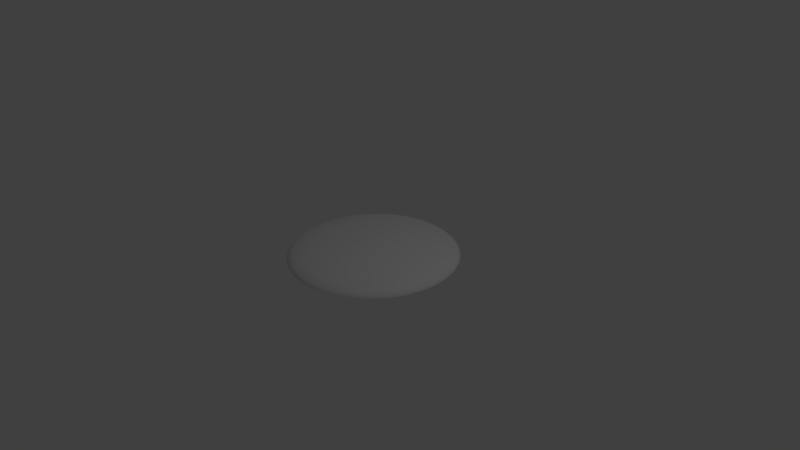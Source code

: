 # Source: sun_meshes4-surfaceOnly.blend  (saved by Blender 2.73.0; exported with 4.5.12 LTS)
import bpy
from mathutils import Matrix  # noqa: F401  (used for matrix-valued properties, if any)

bpy.ops.wm.read_factory_settings(use_empty=True)
scene = bpy.context.scene
scene.name = 'Scene'

# ---- collections
col_collection_1 = bpy.data.collections.new('Collection 1'); scene.collection.children.link(col_collection_1)

# ---- world
world_world = bpy.data.worlds.new('World'); scene.world = world_world
world_world.color = (0.05088, 0.05088, 0.05088)
world_world.use_sun_shadow = False
world_world.sun_shadow_jitter_overblur = 0.0
world_world.cycles.sampling_method = 'MANUAL'
world_world.cycles.sample_map_resolution = 256

# ---- cameras
cam_camera = bpy.data.cameras.new('Camera')
cam_camera.clip_end = 100.0
cam_camera.lens = 35.0
cam_camera.sensor_width = 32.0
cam_camera.sensor_height = 18.0
cam_camera.ortho_scale = 7.314
cam_camera.dof.focus_distance = 0.0
cam_camera.dof.aperture_fstop = 128.0

# ---- lights
light_lamp = bpy.data.lights.new('Lamp', 'POINT')
light_lamp.transmission_factor = 0.0
light_lamp.cutoff_distance = 30.0
light_lamp.energy = 100.0
light_lamp.shadow_buffer_clip_start = 1.001
light_lamp.shadow_soft_size = 0.1
light_lamp.shadow_maximum_resolution = 0.006
light_lamp.use_absolute_resolution = True
light_lamp.cycles.use_multiple_importance_sampling = False

# ---- meshes
me_sphere = bpy.data.meshes.new('Sphere')
me_sphere.from_pydata([(-0.1119, 1.331e-07, 0.2083), (-0.207, 1.056e-07, 0.2029), (-0.2951, 8.372e-08, 0.1977), (-0.3807, 7.174e-08, 0.1921), (-0.4638, 5.61e-08, 0.1859), (-0.544, 3.84e-08, 0.1788), (-0.6206, 2.215e-08, 0.1707), (-0.6932, 1.213e-08, 0.1617), (-0.7614, -5.008e-09, 0.1518), (-0.8247, -3.802e-08, 0.1408), (-0.8829, -4.146e-08, 0.1289), (-0.9359, -2.489e-08, 0.1158), (-0.9833, -5.299e-08, 0.1015), (-1.025, -8.776e-08, 0.08559), (-1.061, -1.096e-07, 0.06761), (-1.09, -1.51e-07, 0.04689), (-1.11, -2.065e-07, 0.02308), (-1.116, -2.412e-07, 0.003567), (-0.1097, 0.02182, 0.2083), (-0.203, 0.04038, 0.2029), (-0.2894, 0.05757, 0.1977), (-0.3734, 0.07427, 0.1921), (-0.4549, 0.09048, 0.1859), (-0.5335, 0.1061, 0.1788), (-0.6087, 0.1211, 0.1707), (-0.6799, 0.1352, 0.1617), (-0.7467, 0.1485, 0.1518), (-0.8089, 0.1609, 0.1408), (-0.866, 0.1723, 0.1289), (-0.9179, 0.1826, 0.1158), (-0.9644, 0.1918, 0.1015), (-1.006, 0.2, 0.08559), (-1.041, 0.207, 0.06761), (-1.069, 0.2127, 0.04689), (-1.088, 0.2165, 0.02308), (-1.094, 0.2177, 0.003567), (-0.1034, 0.04281, 0.2083), (-0.1912, 0.07921, 0.2029), (-0.2726, 0.1129, 0.1977), (-0.3517, 0.1457, 0.1921), (-0.4285, 0.1775, 0.1859), (-0.5026, 0.2082, 0.1788), (-0.5733, 0.2375, 0.1707), (-0.6404, 0.2653, 0.1617), (-0.7034, 0.2914, 0.1518), (-0.7619, 0.3156, 0.1408), (-0.8157, 0.3379, 0.1289), (-0.8646, 0.3581, 0.1158), (-0.9085, 0.3763, 0.1015), (-0.9472, 0.3923, 0.08559), (-0.9804, 0.4061, 0.06761), (-1.007, 0.4172, 0.04689), (-1.025, 0.4247, 0.02308), (-1.031, 0.427, 0.003567), (-0.09301, 0.06215, 0.2083), (-0.1721, 0.115, 0.2029), (-0.2454, 0.1639, 0.1977), (-0.3165, 0.2115, 0.1921), (-0.3856, 0.2577, 0.1859), (-0.4523, 0.3022, 0.1788), (-0.516, 0.3448, 0.1707), (-0.5764, 0.3851, 0.1617), (-0.6331, 0.423, 0.1518), (-0.6857, 0.4582, 0.1408), (-0.7341, 0.4905, 0.1289), (-0.7781, 0.5199, 0.1158), (-0.8176, 0.5463, 0.1015), (-0.8525, 0.5696, 0.08559), (-0.8824, 0.5896, 0.06761), (-0.9065, 0.6057, 0.04689), (-0.9228, 0.6166, 0.02308), (-0.9278, 0.62, 0.003567), (-0.0791, 0.0791, 0.2083), (-0.1464, 0.1464, 0.2029), (-0.2087, 0.2087, 0.1977), (-0.2692, 0.2692, 0.1921), (-0.328, 0.328, 0.1859), (-0.3846, 0.3846, 0.1788), (-0.4388, 0.4388, 0.1707), (-0.4902, 0.4902, 0.1617), (-0.5384, 0.5384, 0.1518), (-0.5832, 0.5832, 0.1408), (-0.6243, 0.6243, 0.1289), (-0.6618, 0.6618, 0.1158), (-0.6953, 0.6953, 0.1015), (-0.725, 0.725, 0.08559), (-0.7504, 0.7504, 0.06761), (-0.7709, 0.7709, 0.04689), (-0.7848, 0.7848, 0.02308), (-0.7891, 0.7891, 0.003567), (-0.06215, 0.09301, 0.2083), (-0.115, 0.1721, 0.2029), (-0.1639, 0.2454, 0.1977), (-0.2115, 0.3165, 0.1921), (-0.2577, 0.3856, 0.1859), (-0.3022, 0.4523, 0.1788), (-0.3448, 0.516, 0.1707), (-0.3851, 0.5764, 0.1617), (-0.423, 0.6331, 0.1518), (-0.4582, 0.6857, 0.1408), (-0.4905, 0.7341, 0.1289), (-0.5199, 0.7781, 0.1158), (-0.5463, 0.8176, 0.1015), (-0.5696, 0.8525, 0.08559), (-0.5896, 0.8824, 0.06761), (-0.6057, 0.9065, 0.04689), (-0.6166, 0.9228, 0.02308), (-0.62, 0.9278, 0.003567), (-0.04281, 0.1034, 0.2083), (-0.07921, 0.1912, 0.2029), (-0.1129, 0.2726, 0.1977), (-0.1457, 0.3517, 0.1921), (-0.1775, 0.4285, 0.1859), (-0.2082, 0.5026, 0.1788), (-0.2375, 0.5733, 0.1707), (-0.2653, 0.6404, 0.1617), (-0.2914, 0.7034, 0.1518), (-0.3156, 0.7619, 0.1408), (-0.3379, 0.8157, 0.1289), (-0.3581, 0.8646, 0.1158), (-0.3763, 0.9085, 0.1015), (-0.3923, 0.9472, 0.08559), (-0.4061, 0.9804, 0.06761), (-0.4172, 1.007, 0.04689), (-0.4247, 1.025, 0.02308), (-0.427, 1.031, 0.003567), (-0.02182, 0.1097, 0.2083), (-0.04038, 0.203, 0.2029), (-0.05757, 0.2894, 0.1977), (-0.07427, 0.3734, 0.1921), (-0.09049, 0.4549, 0.1859), (-0.1061, 0.5335, 0.1788), (-0.1211, 0.6087, 0.1707), (-0.1352, 0.6799, 0.1617), (-0.1485, 0.7467, 0.1518), (-0.1609, 0.8089, 0.1408), (-0.1723, 0.866, 0.1289), (-0.1826, 0.9179, 0.1158), (-0.1918, 0.9644, 0.1015), (-0.2, 1.006, 0.08559), (-0.207, 1.041, 0.06761), (-0.2127, 1.069, 0.04689), (-0.2165, 1.088, 0.02308), (-0.2177, 1.094, 0.003567), (-3.966e-07, 0.1119, 0.2083), (-4.025e-07, 0.207, 0.2029), (-4.25e-07, 0.2951, 0.1977), (-4.247e-07, 0.3807, 0.1921), (-3.661e-07, 0.4638, 0.1859), (-3.976e-07, 0.544, 0.1788), (-3.424e-07, 0.6206, 0.1707), (-3.675e-07, 0.6932, 0.1617), (-3.177e-07, 0.7614, 0.1518), (-3.014e-07, 0.8247, 0.1408), (-2.702e-07, 0.8829, 0.1289), (-3.075e-07, 0.9359, 0.1158), (-2.54e-07, 0.9833, 0.1015), (-3.047e-07, 1.025, 0.08559), (-2.128e-07, 1.061, 0.06761), (-2.492e-07, 1.09, 0.04689), (-1.953e-07, 1.11, 0.02308), (-2.953e-07, 1.116, 0.003567), (0.02182, 0.1097, 0.2083), (0.04038, 0.203, 0.2029), (0.05757, 0.2894, 0.1977), (0.07427, 0.3734, 0.1921), (0.09048, 0.4549, 0.1859), (0.1061, 0.5335, 0.1788), (0.1211, 0.6087, 0.1707), (0.1352, 0.6799, 0.1617), (0.1485, 0.7467, 0.1518), (0.1609, 0.8089, 0.1408), (0.1723, 0.866, 0.1289), (0.1826, 0.9179, 0.1158), (0.1918, 0.9644, 0.1015), (0.2, 1.006, 0.08559), (0.207, 1.041, 0.06761), (0.2127, 1.069, 0.04689), (0.2165, 1.088, 0.02308), (0.2177, 1.094, 0.003567), (0.04281, 0.1034, 0.2083), (0.07921, 0.1912, 0.2029), (0.1129, 0.2726, 0.1977), (0.1457, 0.3517, 0.1921), (0.1775, 0.4285, 0.1859), (0.2082, 0.5026, 0.1788), (0.2375, 0.5733, 0.1707), (0.2653, 0.6404, 0.1617), (0.2914, 0.7034, 0.1518), (0.3156, 0.7619, 0.1408), (0.3379, 0.8157, 0.1289), (0.3581, 0.8646, 0.1158), (0.3763, 0.9085, 0.1015), (0.3923, 0.9472, 0.08559), (0.4061, 0.9804, 0.06761), (0.4172, 1.007, 0.04689), (0.4247, 1.025, 0.02308), (0.427, 1.031, 0.003567), (0.06215, 0.09301, 0.2083), (0.115, 0.1721, 0.2029), (0.1639, 0.2454, 0.1977), (0.2115, 0.3165, 0.1921), (0.2577, 0.3856, 0.1859), (0.3022, 0.4523, 0.1788), (0.3448, 0.516, 0.1707), (0.3851, 0.5764, 0.1617), (0.423, 0.6331, 0.1518), (0.4582, 0.6857, 0.1408), (0.4905, 0.7341, 0.1289), (0.5199, 0.7781, 0.1158), (0.5463, 0.8176, 0.1015), (0.5696, 0.8525, 0.08559), (0.5896, 0.8824, 0.06761), (0.6057, 0.9065, 0.04689), (0.6166, 0.9228, 0.02308), (0.62, 0.9278, 0.003567), (-7.805e-07, -2.692e-07, 0.212), (0.0791, 0.0791, 0.2083), (0.1464, 0.1464, 0.2029), (0.2087, 0.2087, 0.1977), (0.2692, 0.2692, 0.1921), (0.328, 0.328, 0.1859), (0.3846, 0.3846, 0.1788), (0.4388, 0.4388, 0.1707), (0.4902, 0.4902, 0.1617), (0.5384, 0.5384, 0.1518), (0.5832, 0.5832, 0.1408), (0.6243, 0.6243, 0.1289), (0.6618, 0.6618, 0.1158), (0.6953, 0.6953, 0.1015), (0.725, 0.725, 0.08559), (0.7504, 0.7504, 0.06761), (0.7709, 0.7709, 0.04689), (0.7848, 0.7848, 0.02308), (0.7891, 0.7891, 0.003567), (0.09301, 0.06215, 0.2083), (0.1721, 0.115, 0.2029), (0.2454, 0.1639, 0.1977), (0.3165, 0.2115, 0.1921), (0.3856, 0.2577, 0.1859), (0.4523, 0.3022, 0.1788), (0.516, 0.3448, 0.1707), (0.5764, 0.3851, 0.1617), (0.6331, 0.423, 0.1518), (0.6857, 0.4582, 0.1408), (0.7341, 0.4905, 0.1289), (0.7781, 0.5199, 0.1158), (0.8176, 0.5463, 0.1015), (0.8525, 0.5696, 0.08559), (0.8824, 0.5896, 0.06761), (0.9065, 0.6057, 0.04689), (0.9228, 0.6166, 0.02308), (0.9278, 0.62, 0.003567), (0.1034, 0.04281, 0.2083), (0.1912, 0.07921, 0.2029), (0.2726, 0.1129, 0.1977), (0.3517, 0.1457, 0.1921), (0.4285, 0.1775, 0.1859), (0.5026, 0.2082, 0.1788), (0.5733, 0.2375, 0.1707), (0.6404, 0.2653, 0.1617), (0.7034, 0.2914, 0.1518), (0.7619, 0.3156, 0.1408), (0.8157, 0.3379, 0.1289), (0.8646, 0.3581, 0.1158), (0.9085, 0.3763, 0.1015), (0.9472, 0.3923, 0.08559), (0.9804, 0.4061, 0.06761), (1.007, 0.4172, 0.04689), (1.025, 0.4247, 0.02308), (1.031, 0.427, 0.003567), (0.1097, 0.02182, 0.2083), (0.203, 0.04038, 0.2029), (0.2894, 0.05757, 0.1977), (0.3734, 0.07427, 0.1921), (0.4549, 0.09048, 0.1859), (0.5335, 0.1061, 0.1788), (0.6087, 0.1211, 0.1707), (0.6799, 0.1352, 0.1617), (0.7467, 0.1485, 0.1518), (0.8089, 0.1609, 0.1408), (0.866, 0.1723, 0.1289), (0.9179, 0.1826, 0.1158), (0.9644, 0.1918, 0.1015), (1.006, 0.2, 0.08559), (1.041, 0.207, 0.06761), (1.069, 0.2127, 0.04689), (1.088, 0.2165, 0.02308), (1.094, 0.2177, 0.003567), (0.1119, 8.321e-08, 0.2083), (0.207, 8.845e-08, 0.2029), (0.2951, 1.078e-07, 0.1977), (0.3807, 1.001e-07, 0.1921), (0.4638, -2.759e-08, 0.1859), (0.544, -2.747e-08, 0.1788), (0.6206, -7.686e-08, 0.1707), (0.6932, -2.434e-08, 0.1617), (0.7614, -3.941e-08, 0.1518), (0.8247, -7.043e-08, 0.1408), (0.8829, -2.261e-07, 0.1289), (0.9359, -1.118e-07, 0.1158), (0.9833, -1.232e-07, 0.1015), (1.025, -1.13e-07, 0.08559), (1.061, -2.27e-07, 0.06761), (1.09, -3.558e-07, 0.04689), (1.11, -2.11e-07, 0.02308), (1.116, -1.442e-07, 0.003567), (0.1097, -0.02182, 0.2083), (0.203, -0.04038, 0.2029), (0.2894, -0.05757, 0.1977), (0.3734, -0.07427, 0.1921), (0.4549, -0.09048, 0.1859), (0.5335, -0.1061, 0.1788), (0.6087, -0.1211, 0.1707), (0.6799, -0.1352, 0.1617), (0.7467, -0.1485, 0.1518), (0.8089, -0.1609, 0.1408), (0.866, -0.1723, 0.1289), (0.9179, -0.1826, 0.1158), (0.9644, -0.1918, 0.1015), (1.006, -0.2, 0.08559), (1.041, -0.207, 0.06761), (1.069, -0.2127, 0.04689), (1.088, -0.2165, 0.02308), (1.094, -0.2177, 0.003567), (0.1033, -0.04281, 0.2083), (0.1912, -0.07921, 0.2029), (0.2726, -0.1129, 0.1977), (0.3517, -0.1457, 0.1921), (0.4285, -0.1775, 0.1859), (0.5026, -0.2082, 0.1788), (0.5733, -0.2375, 0.1707), (0.6404, -0.2653, 0.1617), (0.7034, -0.2914, 0.1518), (0.7619, -0.3156, 0.1408), (0.8157, -0.3379, 0.1289), (0.8646, -0.3581, 0.1158), (0.9085, -0.3763, 0.1015), (0.9472, -0.3923, 0.08559), (0.9804, -0.4061, 0.06761), (1.007, -0.4172, 0.04689), (1.025, -0.4247, 0.02308), (1.031, -0.427, 0.003566), (0.09301, -0.06215, 0.2083), (0.1721, -0.115, 0.2029), (0.2454, -0.1639, 0.1977), (0.3165, -0.2115, 0.1921), (0.3856, -0.2577, 0.1859), (0.4523, -0.3022, 0.1788), (0.516, -0.3448, 0.1707), (0.5764, -0.3851, 0.1617), (0.6331, -0.423, 0.1518), (0.6857, -0.4582, 0.1408), (0.7341, -0.4905, 0.1289), (0.7781, -0.5199, 0.1158), (0.8176, -0.5463, 0.1015), (0.8525, -0.5696, 0.08559), (0.8824, -0.5896, 0.06761), (0.9065, -0.6057, 0.04689), (0.9228, -0.6166, 0.02308), (0.9278, -0.62, 0.003566), (0.0791, -0.0791, 0.2083), (0.1464, -0.1464, 0.2029), (0.2087, -0.2087, 0.1977), (0.2692, -0.2692, 0.1921), (0.328, -0.328, 0.1859), (0.3846, -0.3846, 0.1788), (0.4388, -0.4388, 0.1707), (0.4902, -0.4902, 0.1617), (0.5384, -0.5384, 0.1518), (0.5832, -0.5832, 0.1408), (0.6243, -0.6243, 0.1289), (0.6618, -0.6618, 0.1158), (0.6953, -0.6953, 0.1015), (0.725, -0.725, 0.08559), (0.7504, -0.7504, 0.06761), (0.7709, -0.7709, 0.04689), (0.7848, -0.7848, 0.02308), (0.7891, -0.7891, 0.003566), (0.06215, -0.09301, 0.2083), (0.115, -0.1721, 0.2029), (0.1639, -0.2454, 0.1977), (0.2115, -0.3165, 0.1921), (0.2577, -0.3856, 0.1859), (0.3022, -0.4523, 0.1788), (0.3448, -0.516, 0.1707), (0.3851, -0.5764, 0.1617), (0.423, -0.6331, 0.1518), (0.4582, -0.6857, 0.1408), (0.4905, -0.7341, 0.1289), (0.5199, -0.7781, 0.1158), (0.5463, -0.8176, 0.1015), (0.5696, -0.8525, 0.08559), (0.5896, -0.8824, 0.06761), (0.6057, -0.9065, 0.04689), (0.6166, -0.9228, 0.02308), (0.62, -0.9278, 0.003566), (0.04281, -0.1034, 0.2083), (0.07921, -0.1912, 0.2029), (0.1129, -0.2726, 0.1977), (0.1457, -0.3517, 0.1921), (0.1775, -0.4285, 0.1859), (0.2082, -0.5026, 0.1788), (0.2375, -0.5733, 0.1707), (0.2653, -0.6404, 0.1617), (0.2914, -0.7034, 0.1518), (0.3156, -0.7619, 0.1408), (0.3379, -0.8157, 0.1289), (0.3581, -0.8646, 0.1158), (0.3763, -0.9085, 0.1015), (0.3923, -0.9472, 0.08559), (0.4061, -0.9804, 0.06761), (0.4172, -1.007, 0.04689), (0.4247, -1.025, 0.02308), (0.427, -1.031, 0.003566), (0.02182, -0.1097, 0.2083), (0.04038, -0.203, 0.2029), (0.05757, -0.2894, 0.1977), (0.07427, -0.3734, 0.1921), (0.09048, -0.4549, 0.1859), (0.1061, -0.5335, 0.1788), (0.1211, -0.6087, 0.1707), (0.1352, -0.6799, 0.1617), (0.1485, -0.7467, 0.1518), (0.1609, -0.8089, 0.1408), (0.1723, -0.866, 0.1289), (0.1826, -0.9179, 0.1158), (0.1918, -0.9644, 0.1015), (0.2, -1.006, 0.08559), (0.207, -1.041, 0.06761), (0.2127, -1.069, 0.04689), (0.2165, -1.088, 0.02308), (0.2177, -1.094, 0.003566), (-4.21e-07, -0.1119, 0.2083), (-4.112e-07, -0.207, 0.2029), (-4.024e-07, -0.2951, 0.1977), (-4.568e-07, -0.3807, 0.1921), (-5.6e-07, -0.4638, 0.1859), (-5.112e-07, -0.544, 0.1788), (-5.947e-07, -0.6206, 0.1707), (-5.479e-07, -0.6932, 0.1617), (-5.561e-07, -0.7614, 0.1518), (-5.409e-07, -0.8247, 0.1408), (-6.396e-07, -0.8829, 0.1289), (-5.187e-07, -0.9359, 0.1158), (-5.879e-07, -0.9833, 0.1015), (-6.056e-07, -1.025, 0.08559), (-6.005e-07, -1.061, 0.06761), (-7.337e-07, -1.09, 0.04689), (-6.41e-07, -1.11, 0.02308), (-5.652e-07, -1.116, 0.003566), (-0.02182, -0.1097, 0.2083), (-0.04038, -0.203, 0.2029), (-0.05757, -0.2894, 0.1977), (-0.07427, -0.3734, 0.1921), (-0.09049, -0.4549, 0.1859), (-0.1061, -0.5335, 0.1788), (-0.1211, -0.6087, 0.1707), (-0.1352, -0.6799, 0.1617), (-0.1485, -0.7467, 0.1518), (-0.1609, -0.8089, 0.1408), (-0.1723, -0.866, 0.1289), (-0.1826, -0.9179, 0.1158), (-0.1918, -0.9644, 0.1015), (-0.2, -1.006, 0.08559), (-0.207, -1.041, 0.06761), (-0.2127, -1.069, 0.04689), (-0.2165, -1.088, 0.02308), (-0.2177, -1.094, 0.003566), (-0.04281, -0.1034, 0.2083), (-0.07921, -0.1912, 0.2029), (-0.1129, -0.2726, 0.1977), (-0.1457, -0.3517, 0.1921), (-0.1775, -0.4285, 0.1859), (-0.2082, -0.5026, 0.1788), (-0.2375, -0.5733, 0.1707), (-0.2653, -0.6404, 0.1617), (-0.2914, -0.7034, 0.1518), (-0.3156, -0.7619, 0.1408), (-0.3379, -0.8157, 0.1289), (-0.3581, -0.8646, 0.1158), (-0.3763, -0.9085, 0.1015), (-0.3923, -0.9472, 0.08559), (-0.4061, -0.9804, 0.06761), (-0.4172, -1.007, 0.04689), (-0.4247, -1.025, 0.02308), (-0.427, -1.031, 0.003566), (-0.06215, -0.09301, 0.2083), (-0.115, -0.1721, 0.2029), (-0.1639, -0.2454, 0.1977), (-0.2115, -0.3165, 0.1921), (-0.2577, -0.3856, 0.1859), (-0.3022, -0.4523, 0.1788), (-0.3448, -0.516, 0.1707), (-0.3851, -0.5764, 0.1617), (-0.423, -0.6331, 0.1518), (-0.4582, -0.6857, 0.1408), (-0.4905, -0.7341, 0.1289), (-0.5199, -0.7781, 0.1158), (-0.5463, -0.8176, 0.1015), (-0.5696, -0.8525, 0.08559), (-0.5896, -0.8824, 0.06761), (-0.6057, -0.9065, 0.04689), (-0.6166, -0.9228, 0.02308), (-0.62, -0.9278, 0.003566), (-0.0791, -0.0791, 0.2083), (-0.1464, -0.1464, 0.2029), (-0.2087, -0.2087, 0.1977), (-0.2692, -0.2692, 0.1921), (-0.328, -0.328, 0.1859), (-0.3846, -0.3846, 0.1788), (-0.4388, -0.4388, 0.1707), (-0.4902, -0.4902, 0.1617), (-0.5384, -0.5384, 0.1518), (-0.5832, -0.5832, 0.1408), (-0.6243, -0.6243, 0.1289), (-0.6618, -0.6618, 0.1158), (-0.6953, -0.6953, 0.1015), (-0.725, -0.725, 0.08559), (-0.7504, -0.7504, 0.06761), (-0.7709, -0.7709, 0.04689), (-0.7848, -0.7848, 0.02308), (-0.7891, -0.7891, 0.003566), (-0.09301, -0.06215, 0.2083), (-0.1721, -0.115, 0.2029), (-0.2454, -0.1639, 0.1977), (-0.3165, -0.2115, 0.1921), (-0.3856, -0.2577, 0.1859), (-0.4523, -0.3022, 0.1788), (-0.516, -0.3448, 0.1707), (-0.5764, -0.3851, 0.1617), (-0.6331, -0.423, 0.1518), (-0.6857, -0.4582, 0.1408), (-0.7341, -0.4905, 0.1289), (-0.7781, -0.5199, 0.1158), (-0.8176, -0.5463, 0.1015), (-0.8525, -0.5696, 0.08559), (-0.8824, -0.5896, 0.06761), (-0.9065, -0.6057, 0.04689), (-0.9228, -0.6166, 0.02308), (-0.9278, -0.62, 0.003566), (-0.1034, -0.04281, 0.2083), (-0.1912, -0.07921, 0.2029), (-0.2726, -0.1129, 0.1977), (-0.3517, -0.1457, 0.1921), (-0.4285, -0.1775, 0.1859), (-0.5026, -0.2082, 0.1788), (-0.5733, -0.2375, 0.1707), (-0.6404, -0.2653, 0.1617), (-0.7034, -0.2914, 0.1518), (-0.7619, -0.3156, 0.1408), (-0.8157, -0.3379, 0.1289), (-0.8646, -0.3581, 0.1158), (-0.9085, -0.3763, 0.1015), (-0.9472, -0.3923, 0.08559), (-0.9804, -0.4061, 0.06761), (-1.007, -0.4172, 0.04689), (-1.025, -0.4247, 0.02308), (-1.031, -0.427, 0.003566), (-0.1097, -0.02182, 0.2083), (-0.203, -0.04038, 0.2029), (-0.2894, -0.05757, 0.1977), (-0.3734, -0.07427, 0.1921), (-0.4549, -0.09048, 0.1859), (-0.5335, -0.1061, 0.1788), (-0.6087, -0.1211, 0.1707), (-0.6799, -0.1352, 0.1617), (-0.7467, -0.1485, 0.1518), (-0.8089, -0.1609, 0.1408), (-0.866, -0.1723, 0.1289), (-0.9179, -0.1826, 0.1158), (-0.9644, -0.1918, 0.1015), (-1.006, -0.2, 0.08559), (-1.041, -0.207, 0.06761), (-1.069, -0.2127, 0.04689), (-1.088, -0.2165, 0.02308), (-1.094, -0.2177, 0.003566)], [], [(14, 13, 31, 32), (4, 3, 21, 22), (11, 10, 28, 29), (1, 0, 18, 19), (8, 7, 25, 26), (15, 14, 32, 33), (5, 4, 22, 23), (12, 11, 29, 30), (2, 1, 19, 20), (9, 8, 26, 27), (16, 15, 33, 34), (6, 5, 23, 24), (13, 12, 30, 31), (3, 2, 20, 21), (10, 9, 27, 28), (17, 16, 34, 35), (7, 6, 24, 25), (30, 29, 47, 48), (20, 19, 37, 38), (27, 26, 44, 45), (34, 33, 51, 52), (24, 23, 41, 42), (31, 30, 48, 49), (21, 20, 38, 39), (28, 27, 45, 46), (35, 34, 52, 53), (25, 24, 42, 43), (32, 31, 49, 50), (22, 21, 39, 40), (29, 28, 46, 47), (19, 18, 36, 37), (26, 25, 43, 44), (33, 32, 50, 51), (23, 22, 40, 41), (43, 42, 60, 61), (50, 49, 67, 68), (40, 39, 57, 58), (47, 46, 64, 65), (37, 36, 54, 55), (44, 43, 61, 62), (51, 50, 68, 69), (41, 40, 58, 59), (48, 47, 65, 66), (38, 37, 55, 56), (45, 44, 62, 63), (52, 51, 69, 70), (42, 41, 59, 60), (49, 48, 66, 67), (39, 38, 56, 57), (46, 45, 63, 64), (53, 52, 70, 71), (56, 55, 73, 74), (63, 62, 80, 81), (70, 69, 87, 88), (60, 59, 77, 78), (67, 66, 84, 85), (57, 56, 74, 75), (64, 63, 81, 82), (71, 70, 88, 89), (61, 60, 78, 79), (68, 67, 85, 86), (58, 57, 75, 76), (65, 64, 82, 83), (55, 54, 72, 73), (62, 61, 79, 80), (69, 68, 86, 87), (59, 58, 76, 77), (66, 65, 83, 84), (86, 85, 103, 104), (76, 75, 93, 94), (83, 82, 100, 101), (73, 72, 90, 91), (80, 79, 97, 98), (87, 86, 104, 105), (77, 76, 94, 95), (84, 83, 101, 102), (74, 73, 91, 92), (81, 80, 98, 99), (88, 87, 105, 106), (78, 77, 95, 96), (85, 84, 102, 103), (75, 74, 92, 93), (82, 81, 99, 100), (89, 88, 106, 107), (79, 78, 96, 97), (99, 98, 116, 117), (106, 105, 123, 124), (96, 95, 113, 114), (103, 102, 120, 121), (93, 92, 110, 111), (100, 99, 117, 118), (107, 106, 124, 125), (97, 96, 114, 115), (104, 103, 121, 122), (94, 93, 111, 112), (101, 100, 118, 119), (91, 90, 108, 109), (98, 97, 115, 116), (105, 104, 122, 123), (95, 94, 112, 113), (102, 101, 119, 120), (92, 91, 109, 110), (112, 111, 129, 130), (119, 118, 136, 137), (109, 108, 126, 127), (116, 115, 133, 134), (123, 122, 140, 141), (113, 112, 130, 131), (120, 119, 137, 138), (110, 109, 127, 128), (117, 116, 134, 135), (124, 123, 141, 142), (114, 113, 131, 132), (121, 120, 138, 139), (111, 110, 128, 129), (118, 117, 135, 136), (125, 124, 142, 143), (115, 114, 132, 133), (122, 121, 139, 140), (142, 141, 159, 160), (132, 131, 149, 150), (139, 138, 156, 157), (129, 128, 146, 147), (136, 135, 153, 154), (143, 142, 160, 161), (133, 132, 150, 151), (140, 139, 157, 158), (130, 129, 147, 148), (137, 136, 154, 155), (127, 126, 144, 145), (134, 133, 151, 152), (141, 140, 158, 159), (131, 130, 148, 149), (138, 137, 155, 156), (128, 127, 145, 146), (135, 134, 152, 153), (155, 154, 172, 173), (145, 144, 162, 163), (152, 151, 169, 170), (159, 158, 176, 177), (149, 148, 166, 167), (156, 155, 173, 174), (146, 145, 163, 164), (153, 152, 170, 171), (160, 159, 177, 178), (150, 149, 167, 168), (157, 156, 174, 175), (147, 146, 164, 165), (154, 153, 171, 172), (161, 160, 178, 179), (151, 150, 168, 169), (158, 157, 175, 176), (148, 147, 165, 166), (168, 167, 185, 186), (175, 174, 192, 193), (165, 164, 182, 183), (172, 171, 189, 190), (179, 178, 196, 197), (169, 168, 186, 187), (176, 175, 193, 194), (166, 165, 183, 184), (173, 172, 190, 191), (163, 162, 180, 181), (170, 169, 187, 188), (177, 176, 194, 195), (167, 166, 184, 185), (174, 173, 191, 192), (164, 163, 181, 182), (171, 170, 188, 189), (178, 177, 195, 196), (181, 180, 198, 199), (188, 187, 205, 206), (195, 194, 212, 213), (185, 184, 202, 203), (192, 191, 209, 210), (182, 181, 199, 200), (189, 188, 206, 207), (196, 195, 213, 214), (186, 185, 203, 204), (193, 192, 210, 211), (183, 182, 200, 201), (190, 189, 207, 208), (197, 196, 214, 215), (187, 186, 204, 205), (194, 193, 211, 212), (184, 183, 201, 202), (191, 190, 208, 209), (211, 210, 229, 230), (201, 200, 219, 220), (208, 207, 226, 227), (215, 214, 233, 234), (205, 204, 223, 224), (212, 211, 230, 231), (202, 201, 220, 221), (209, 208, 227, 228), (199, 198, 217, 218), (206, 205, 224, 225), (213, 212, 231, 232), (203, 202, 221, 222), (210, 209, 228, 229), (200, 199, 218, 219), (207, 206, 225, 226), (214, 213, 232, 233), (204, 203, 222, 223), (225, 224, 242, 243), (232, 231, 249, 250), (222, 221, 239, 240), (229, 228, 246, 247), (219, 218, 236, 237), (226, 225, 243, 244), (233, 232, 250, 251), (223, 222, 240, 241), (230, 229, 247, 248), (220, 219, 237, 238), (227, 226, 244, 245), (234, 233, 251, 252), (224, 223, 241, 242), (231, 230, 248, 249), (221, 220, 238, 239), (228, 227, 245, 246), (218, 217, 235, 236), (238, 237, 255, 256), (245, 244, 262, 263), (252, 251, 269, 270), (242, 241, 259, 260), (249, 248, 266, 267), (239, 238, 256, 257), (246, 245, 263, 264), (236, 235, 253, 254), (243, 242, 260, 261), (250, 249, 267, 268), (240, 239, 257, 258), (247, 246, 264, 265), (237, 236, 254, 255), (244, 243, 261, 262), (251, 250, 268, 269), (241, 240, 258, 259), (248, 247, 265, 266), (268, 267, 285, 286), (258, 257, 275, 276), (265, 264, 282, 283), (255, 254, 272, 273), (262, 261, 279, 280), (269, 268, 286, 287), (259, 258, 276, 277), (266, 265, 283, 284), (256, 255, 273, 274), (263, 262, 280, 281), (270, 269, 287, 288), (260, 259, 277, 278), (267, 266, 284, 285), (257, 256, 274, 275), (264, 263, 281, 282), (254, 253, 271, 272), (261, 260, 278, 279), (281, 280, 298, 299), (288, 287, 305, 306), (278, 277, 295, 296), (285, 284, 302, 303), (275, 274, 292, 293), (282, 281, 299, 300), (272, 271, 289, 290), (279, 278, 296, 297), (286, 285, 303, 304), (276, 275, 293, 294), (283, 282, 300, 301), (273, 272, 290, 291), (280, 279, 297, 298), (287, 286, 304, 305), (277, 276, 294, 295), (284, 283, 301, 302), (274, 273, 291, 292), (294, 293, 311, 312), (301, 300, 318, 319), (291, 290, 308, 309), (298, 297, 315, 316), (305, 304, 322, 323), (295, 294, 312, 313), (302, 301, 319, 320), (292, 291, 309, 310), (299, 298, 316, 317), (306, 305, 323, 324), (296, 295, 313, 314), (303, 302, 320, 321), (293, 292, 310, 311), (300, 299, 317, 318), (290, 289, 307, 308), (297, 296, 314, 315), (304, 303, 321, 322), (324, 323, 341, 342), (314, 313, 331, 332), (321, 320, 338, 339), (311, 310, 328, 329), (318, 317, 335, 336), (308, 307, 325, 326), (315, 314, 332, 333), (322, 321, 339, 340), (312, 311, 329, 330), (319, 318, 336, 337), (309, 308, 326, 327), (316, 315, 333, 334), (323, 322, 340, 341), (313, 312, 330, 331), (320, 319, 337, 338), (310, 309, 327, 328), (317, 316, 334, 335), (337, 336, 354, 355), (327, 326, 344, 345), (334, 333, 351, 352), (341, 340, 358, 359), (331, 330, 348, 349), (338, 337, 355, 356), (328, 327, 345, 346), (335, 334, 352, 353), (342, 341, 359, 360), (332, 331, 349, 350), (339, 338, 356, 357), (329, 328, 346, 347), (336, 335, 353, 354), (326, 325, 343, 344), (333, 332, 350, 351), (340, 339, 357, 358), (330, 329, 347, 348), (350, 349, 367, 368), (357, 356, 374, 375), (347, 346, 364, 365), (354, 353, 371, 372), (344, 343, 361, 362), (351, 350, 368, 369), (358, 357, 375, 376), (348, 347, 365, 366), (355, 354, 372, 373), (345, 344, 362, 363), (352, 351, 369, 370), (359, 358, 376, 377), (349, 348, 366, 367), (356, 355, 373, 374), (346, 345, 363, 364), (353, 352, 370, 371), (360, 359, 377, 378), (363, 362, 380, 381), (370, 369, 387, 388), (377, 376, 394, 395), (367, 366, 384, 385), (374, 373, 391, 392), (364, 363, 381, 382), (371, 370, 388, 389), (378, 377, 395, 396), (368, 367, 385, 386), (375, 374, 392, 393), (365, 364, 382, 383), (372, 371, 389, 390), (362, 361, 379, 380), (369, 368, 386, 387), (376, 375, 393, 394), (366, 365, 383, 384), (373, 372, 390, 391), (393, 392, 410, 411), (383, 382, 400, 401), (390, 389, 407, 408), (380, 379, 397, 398), (387, 386, 404, 405), (394, 393, 411, 412), (384, 383, 401, 402), (391, 390, 408, 409), (381, 380, 398, 399), (388, 387, 405, 406), (395, 394, 412, 413), (385, 384, 402, 403), (392, 391, 409, 410), (382, 381, 399, 400), (389, 388, 406, 407), (396, 395, 413, 414), (386, 385, 403, 404), (406, 405, 423, 424), (413, 412, 430, 431), (403, 402, 420, 421), (410, 409, 427, 428), (400, 399, 417, 418), (407, 406, 424, 425), (414, 413, 431, 432), (404, 403, 421, 422), (411, 410, 428, 429), (401, 400, 418, 419), (408, 407, 425, 426), (398, 397, 415, 416), (405, 404, 422, 423), (412, 411, 429, 430), (402, 401, 419, 420), (409, 408, 426, 427), (399, 398, 416, 417), (427, 426, 444, 445), (417, 416, 434, 435), (424, 423, 441, 442), (431, 430, 448, 449), (421, 420, 438, 439), (428, 427, 445, 446), (418, 417, 435, 436), (425, 424, 442, 443), (432, 431, 449, 450), (422, 421, 439, 440), (429, 428, 446, 447), (419, 418, 436, 437), (426, 425, 443, 444), (416, 415, 433, 434), (423, 422, 440, 441), (430, 429, 447, 448), (420, 419, 437, 438), (440, 439, 457, 458), (447, 446, 464, 465), (437, 436, 454, 455), (444, 443, 461, 462), (434, 433, 451, 452), (441, 440, 458, 459), (448, 447, 465, 466), (438, 437, 455, 456), (445, 444, 462, 463), (435, 434, 452, 453), (442, 441, 459, 460), (449, 448, 466, 467), (439, 438, 456, 457), (446, 445, 463, 464), (436, 435, 453, 454), (443, 442, 460, 461), (450, 449, 467, 468), (453, 452, 470, 471), (460, 459, 477, 478), (467, 466, 484, 485), (457, 456, 474, 475), (464, 463, 481, 482), (454, 453, 471, 472), (461, 460, 478, 479), (468, 467, 485, 486), (458, 457, 475, 476), (465, 464, 482, 483), (455, 454, 472, 473), (462, 461, 479, 480), (452, 451, 469, 470), (459, 458, 476, 477), (466, 465, 483, 484), (456, 455, 473, 474), (463, 462, 480, 481), (483, 482, 500, 501), (473, 472, 490, 491), (480, 479, 497, 498), (470, 469, 487, 488), (477, 476, 494, 495), (484, 483, 501, 502), (474, 473, 491, 492), (481, 480, 498, 499), (471, 470, 488, 489), (478, 477, 495, 496), (485, 484, 502, 503), (475, 474, 492, 493), (482, 481, 499, 500), (472, 471, 489, 490), (479, 478, 496, 497), (486, 485, 503, 504), (476, 475, 493, 494), (496, 495, 513, 514), (503, 502, 520, 521), (493, 492, 510, 511), (500, 499, 517, 518), (490, 489, 507, 508), (497, 496, 514, 515), (504, 503, 521, 522), (494, 493, 511, 512), (501, 500, 518, 519), (491, 490, 508, 509), (498, 497, 515, 516), (488, 487, 505, 506), (495, 494, 512, 513), (502, 501, 519, 520), (492, 491, 509, 510), (499, 498, 516, 517), (489, 488, 506, 507), (509, 508, 526, 527), (516, 515, 533, 534), (506, 505, 523, 524), (513, 512, 530, 531), (520, 519, 537, 538), (510, 509, 527, 528), (517, 516, 534, 535), (507, 506, 524, 525), (514, 513, 531, 532), (521, 520, 538, 539), (511, 510, 528, 529), (518, 517, 535, 536), (508, 507, 525, 526), (515, 514, 532, 533), (522, 521, 539, 540), (512, 511, 529, 530), (519, 518, 536, 537), (539, 538, 556, 557), (529, 528, 546, 547), (536, 535, 553, 554), (526, 525, 543, 544), (533, 532, 550, 551), (540, 539, 557, 558), (530, 529, 547, 548), (537, 536, 554, 555), (527, 526, 544, 545), (534, 533, 551, 552), (524, 523, 541, 542), (531, 530, 548, 549), (538, 537, 555, 556), (528, 527, 545, 546), (535, 534, 552, 553), (525, 524, 542, 543), (532, 531, 549, 550), (552, 551, 569, 570), (542, 541, 559, 560), (549, 548, 566, 567), (556, 555, 573, 574), (546, 545, 563, 564), (553, 552, 570, 571), (543, 542, 560, 561), (550, 549, 567, 568), (557, 556, 574, 575), (547, 546, 564, 565), (554, 553, 571, 572), (544, 543, 561, 562), (551, 550, 568, 569), (558, 557, 575, 576), (548, 547, 565, 566), (555, 554, 572, 573), (545, 544, 562, 563), (0, 216, 18), (18, 216, 36), (36, 216, 54), (54, 216, 72), (72, 216, 90), (90, 216, 108), (108, 216, 126), (126, 216, 144), (144, 216, 162), (162, 216, 180), (180, 216, 198), (198, 216, 217), (217, 216, 235), (235, 216, 253), (253, 216, 271), (271, 216, 289), (289, 216, 307), (307, 216, 325), (325, 216, 343), (343, 216, 361), (361, 216, 379), (379, 216, 397), (397, 216, 415), (415, 216, 433), (433, 216, 451), (451, 216, 469), (469, 216, 487), (487, 216, 505), (505, 216, 523), (523, 216, 541), (541, 216, 559), (565, 564, 5, 6), (572, 571, 12, 13), (562, 561, 2, 3), (569, 568, 9, 10), (559, 216, 0), (576, 575, 16, 17), (566, 565, 6, 7), (573, 572, 13, 14), (563, 562, 3, 4), (570, 569, 10, 11), (560, 559, 0, 1), (567, 566, 7, 8), (574, 573, 14, 15), (564, 563, 4, 5), (571, 570, 11, 12), (561, 560, 1, 2), (568, 567, 8, 9), (575, 574, 15, 16)])
me_sphere.polygons.foreach_set('use_smooth', [True] * 576)
_uv = me_sphere.uv_layers.new(name='UVMap')
_uv.uv.foreach_set('vector', [0.04777, 0.408, 0.06401, 0.4117, 0.05322, 0.4939, 0.03659, 0.4932, 0.2958, 0.4654, 0.3301, 0.4736, 0.3256, 0.5049, 0.2904, 0.5033, 0.102, 0.4203, 0.1239, 0.4253, 0.1146, 0.4962, 0.09212, 0.4953, 0.4023, 0.4916, 0.4421, 0.5019, 0.4406, 0.5113, 0.3996, 0.5088, 0.1738, 0.4368, 0.2017, 0.4433, 0.1942, 0.4992, 0.1656, 0.4981, 0.03329, 0.4047, 0.04777, 0.408, 0.03659, 0.4932, 0.02177, 0.4927, 0.2629, 0.4575, 0.2958, 0.4654, 0.2904, 0.5033, 0.2567, 0.5018, 0.08205, 0.4158, 0.102, 0.4203, 0.09212, 0.4953, 0.0717, 0.4946, 0.3656, 0.4823, 0.4023, 0.4916, 0.3996, 0.5088, 0.3619, 0.5067, 0.1479, 0.4308, 0.1738, 0.4368, 0.1656, 0.4981, 0.1391, 0.4971, 0.02062, 0.4018, 0.03329, 0.4047, 0.02177, 0.4927, 0.008787, 0.4922, 0.2314, 0.4502, 0.2629, 0.4575, 0.2567, 0.5018, 0.2246, 0.5005, 0.06401, 0.4117, 0.08205, 0.4158, 0.0717, 0.4946, 0.05322, 0.4939, 0.3301, 0.4736, 0.3656, 0.4823, 0.3619, 0.5067, 0.3256, 0.5049, 0.1239, 0.4253, 0.1479, 0.4308, 0.1391, 0.4971, 0.1146, 0.4962, 0.01215, 0.3998, 0.02062, 0.4018, 0.008787, 0.4922, 9.909e-05, 0.4919, 0.2017, 0.4433, 0.2314, 0.4502, 0.2246, 0.5005, 0.1942, 0.4992, 0.0717, 0.4946, 0.09212, 0.4953, 0.09638, 0.5707, 0.0762, 0.5738, 0.3619, 0.5067, 0.3996, 0.5088, 0.4002, 0.5262, 0.363, 0.5313, 0.1391, 0.4971, 0.1656, 0.4981, 0.169, 0.5597, 0.1428, 0.5637, 0.008787, 0.4922, 0.02177, 0.4927, 0.02684, 0.5813, 0.014, 0.5832, 0.2246, 0.5005, 0.2567, 0.5018, 0.259, 0.5463, 0.2273, 0.551, 0.05322, 0.4939, 0.0717, 0.4946, 0.0762, 0.5738, 0.05794, 0.5766, 0.3256, 0.5049, 0.3619, 0.5067, 0.363, 0.5313, 0.327, 0.5364, 0.1146, 0.4962, 0.1391, 0.4971, 0.1428, 0.5637, 0.1186, 0.5674, 9.909e-05, 0.4919, 0.008787, 0.4922, 0.014, 0.5832, 0.005404, 0.5845, 0.1942, 0.4992, 0.2246, 0.5005, 0.2273, 0.551, 0.1972, 0.5555, 0.03659, 0.4932, 0.05322, 0.4939, 0.05794, 0.5766, 0.0415, 0.5791, 0.2904, 0.5033, 0.3256, 0.5049, 0.327, 0.5364, 0.2923, 0.5414, 0.09212, 0.4953, 0.1146, 0.4962, 0.1186, 0.5674, 0.09638, 0.5707, 0.3996, 0.5088, 0.4406, 0.5113, 0.4409, 0.5208, 0.4002, 0.5262, 0.1656, 0.4981, 0.1942, 0.4992, 0.1972, 0.5555, 0.169, 0.5597, 0.02177, 0.4927, 0.03659, 0.4932, 0.0415, 0.5791, 0.02684, 0.5813, 0.2567, 0.5018, 0.2904, 0.5033, 0.2923, 0.5414, 0.259, 0.5463, 0.1972, 0.5555, 0.2273, 0.551, 0.2394, 0.6001, 0.2108, 0.6101, 0.0415, 0.5791, 0.05794, 0.5766, 0.07802, 0.6569, 0.06234, 0.6624, 0.2923, 0.5414, 0.327, 0.5364, 0.3344, 0.567, 0.3013, 0.5784, 0.09638, 0.5707, 0.1186, 0.5674, 0.1358, 0.6365, 0.1147, 0.6439, 0.4002, 0.5262, 0.4409, 0.5208, 0.443, 0.53, 0.4042, 0.543, 0.169, 0.5597, 0.1972, 0.5555, 0.2108, 0.6101, 0.1839, 0.6196, 0.02684, 0.5813, 0.0415, 0.5791, 0.06234, 0.6624, 0.04836, 0.6673, 0.259, 0.5463, 0.2923, 0.5414, 0.3013, 0.5784, 0.2696, 0.5895, 0.0762, 0.5738, 0.09638, 0.5707, 0.1147, 0.6439, 0.09543, 0.6507, 0.363, 0.5313, 0.4002, 0.5262, 0.4042, 0.543, 0.3687, 0.5552, 0.1428, 0.5637, 0.169, 0.5597, 0.1839, 0.6196, 0.1589, 0.6284, 0.014, 0.5832, 0.02684, 0.5813, 0.04836, 0.6673, 0.03613, 0.6716, 0.2273, 0.551, 0.259, 0.5463, 0.2696, 0.5895, 0.2394, 0.6001, 0.05794, 0.5766, 0.0762, 0.5738, 0.09543, 0.6507, 0.07802, 0.6569, 0.327, 0.5364, 0.363, 0.5313, 0.3687, 0.5552, 0.3344, 0.567, 0.1186, 0.5674, 0.1428, 0.5637, 0.1589, 0.6284, 0.1358, 0.6365, 0.005404, 0.5845, 0.014, 0.5832, 0.03613, 0.6716, 0.02793, 0.6745, 0.3687, 0.5552, 0.4042, 0.543, 0.4113, 0.5588, 0.3788, 0.5775, 0.1589, 0.6284, 0.1839, 0.6196, 0.2097, 0.6755, 0.1868, 0.6888, 0.03613, 0.6716, 0.04836, 0.6673, 0.08559, 0.7478, 0.07437, 0.7543, 0.2394, 0.6001, 0.2696, 0.5895, 0.2882, 0.6298, 0.2605, 0.6459, 0.07802, 0.6569, 0.09543, 0.6507, 0.1287, 0.7227, 0.1128, 0.732, 0.3344, 0.567, 0.3687, 0.5552, 0.3788, 0.5775, 0.3474, 0.5955, 0.1358, 0.6365, 0.1589, 0.6284, 0.1868, 0.6888, 0.1657, 0.7011, 0.02793, 0.6745, 0.03613, 0.6716, 0.07437, 0.7543, 0.06685, 0.7587, 0.2108, 0.6101, 0.2394, 0.6001, 0.2605, 0.6459, 0.2343, 0.6612, 0.06234, 0.6624, 0.07802, 0.6569, 0.1128, 0.732, 0.09841, 0.7403, 0.3013, 0.5784, 0.3344, 0.567, 0.3474, 0.5955, 0.3172, 0.613, 0.1147, 0.6439, 0.1358, 0.6365, 0.1657, 0.7011, 0.1463, 0.7124, 0.4042, 0.543, 0.443, 0.53, 0.4468, 0.5387, 0.4113, 0.5588, 0.1839, 0.6196, 0.2108, 0.6101, 0.2343, 0.6612, 0.2097, 0.6755, 0.04836, 0.6673, 0.06234, 0.6624, 0.09841, 0.7403, 0.08559, 0.7478, 0.2696, 0.5895, 0.3013, 0.5784, 0.3172, 0.613, 0.2882, 0.6298, 0.09543, 0.6507, 0.1147, 0.6439, 0.1463, 0.7124, 0.1287, 0.7227, 0.09841, 0.7403, 0.1128, 0.732, 0.161, 0.7992, 0.1485, 0.8101, 0.3172, 0.613, 0.3474, 0.5955, 0.3656, 0.6211, 0.3392, 0.6439, 0.1463, 0.7124, 0.1657, 0.7011, 0.2072, 0.7589, 0.1903, 0.7737, 0.4113, 0.5588, 0.4468, 0.5387, 0.4522, 0.5464, 0.4212, 0.573, 0.2097, 0.6755, 0.2343, 0.6612, 0.267, 0.7068, 0.2456, 0.7255, 0.08559, 0.7478, 0.09841, 0.7403, 0.1485, 0.8101, 0.1373, 0.8199, 0.2882, 0.6298, 0.3172, 0.613, 0.3392, 0.6439, 0.3139, 0.6659, 0.1287, 0.7227, 0.1463, 0.7124, 0.1903, 0.7737, 0.1749, 0.7871, 0.3788, 0.5775, 0.4113, 0.5588, 0.4212, 0.573, 0.3929, 0.5974, 0.1868, 0.6888, 0.2097, 0.6755, 0.2456, 0.7255, 0.2256, 0.7429, 0.07437, 0.7543, 0.08559, 0.7478, 0.1373, 0.8199, 0.1275, 0.8284, 0.2605, 0.6459, 0.2882, 0.6298, 0.3139, 0.6659, 0.2898, 0.6869, 0.1128, 0.732, 0.1287, 0.7227, 0.1749, 0.7871, 0.161, 0.7992, 0.3474, 0.5955, 0.3788, 0.5775, 0.3929, 0.5974, 0.3656, 0.6211, 0.1657, 0.7011, 0.1868, 0.6888, 0.2256, 0.7429, 0.2072, 0.7589, 0.06685, 0.7587, 0.07437, 0.7543, 0.1275, 0.8284, 0.121, 0.8341, 0.2343, 0.6612, 0.2605, 0.6459, 0.2898, 0.6869, 0.267, 0.7068, 0.2256, 0.7429, 0.2456, 0.7255, 0.2902, 0.7678, 0.2739, 0.7887, 0.1275, 0.8284, 0.1373, 0.8199, 0.2017, 0.8809, 0.1936, 0.8911, 0.2898, 0.6869, 0.3139, 0.6659, 0.3461, 0.6965, 0.3264, 0.7216, 0.161, 0.7992, 0.1749, 0.7871, 0.2324, 0.8416, 0.2211, 0.8561, 0.3656, 0.6211, 0.3929, 0.5974, 0.4106, 0.6143, 0.3883, 0.6427, 0.2072, 0.7589, 0.2256, 0.7429, 0.2739, 0.7887, 0.2588, 0.8079, 0.121, 0.8341, 0.1275, 0.8284, 0.1936, 0.8911, 0.1883, 0.898, 0.267, 0.7068, 0.2898, 0.6869, 0.3264, 0.7216, 0.3077, 0.7454, 0.1485, 0.8101, 0.161, 0.7992, 0.2211, 0.8561, 0.2108, 0.8692, 0.3392, 0.6439, 0.3656, 0.6211, 0.3883, 0.6427, 0.3667, 0.6701, 0.1903, 0.7737, 0.2072, 0.7589, 0.2588, 0.8079, 0.245, 0.8256, 0.4212, 0.573, 0.4522, 0.5464, 0.459, 0.5529, 0.4337, 0.5849, 0.2456, 0.7255, 0.267, 0.7068, 0.3077, 0.7454, 0.2902, 0.7678, 0.1373, 0.8199, 0.1485, 0.8101, 0.2108, 0.8692, 0.2017, 0.8809, 0.3139, 0.6659, 0.3392, 0.6439, 0.3667, 0.6701, 0.3461, 0.6965, 0.1749, 0.7871, 0.1903, 0.7737, 0.245, 0.8256, 0.2324, 0.8416, 0.3929, 0.5974, 0.4212, 0.573, 0.4337, 0.5849, 0.4106, 0.6143, 0.3667, 0.6701, 0.3883, 0.6427, 0.4146, 0.6596, 0.3987, 0.6906, 0.245, 0.8256, 0.2588, 0.8079, 0.3188, 0.8462, 0.3085, 0.8662, 0.4337, 0.5849, 0.459, 0.5529, 0.4669, 0.5581, 0.4482, 0.5943, 0.2902, 0.7678, 0.3077, 0.7454, 0.355, 0.7757, 0.342, 0.801, 0.2017, 0.8809, 0.2108, 0.8692, 0.2832, 0.9155, 0.2764, 0.9287, 0.3461, 0.6965, 0.3667, 0.6701, 0.3987, 0.6906, 0.3834, 0.7204, 0.2324, 0.8416, 0.245, 0.8256, 0.3085, 0.8662, 0.2992, 0.8843, 0.4106, 0.6143, 0.4337, 0.5849, 0.4482, 0.5943, 0.4311, 0.6275, 0.2739, 0.7887, 0.2902, 0.7678, 0.342, 0.801, 0.3299, 0.8245, 0.1936, 0.8911, 0.2017, 0.8809, 0.2764, 0.9287, 0.2704, 0.9403, 0.3264, 0.7216, 0.3461, 0.6965, 0.3834, 0.7204, 0.3688, 0.7488, 0.2211, 0.8561, 0.2324, 0.8416, 0.2992, 0.8843, 0.2908, 0.9007, 0.3883, 0.6427, 0.4106, 0.6143, 0.4311, 0.6275, 0.4146, 0.6596, 0.2588, 0.8079, 0.2739, 0.7887, 0.3299, 0.8245, 0.3188, 0.8462, 0.1883, 0.898, 0.1936, 0.8911, 0.2704, 0.9403, 0.2665, 0.948, 0.3077, 0.7454, 0.3264, 0.7216, 0.3688, 0.7488, 0.355, 0.7757, 0.2108, 0.8692, 0.2211, 0.8561, 0.2908, 0.9007, 0.2832, 0.9155, 0.2704, 0.9403, 0.2764, 0.9287, 0.3588, 0.9616, 0.3551, 0.974, 0.3688, 0.7488, 0.3834, 0.7204, 0.4245, 0.7367, 0.4156, 0.7674, 0.2908, 0.9007, 0.2992, 0.8843, 0.3728, 0.9137, 0.3676, 0.9314, 0.4146, 0.6596, 0.4311, 0.6275, 0.4537, 0.6366, 0.4436, 0.6712, 0.3188, 0.8462, 0.3299, 0.8245, 0.3917, 0.8491, 0.3848, 0.8726, 0.2665, 0.948, 0.2704, 0.9403, 0.3551, 0.974, 0.3527, 0.9824, 0.355, 0.7757, 0.3688, 0.7488, 0.4156, 0.7674, 0.4071, 0.7964, 0.2832, 0.9155, 0.2908, 0.9007, 0.3676, 0.9314, 0.363, 0.9473, 0.3987, 0.6906, 0.4146, 0.6596, 0.4436, 0.6712, 0.4339, 0.7046, 0.3085, 0.8662, 0.3188, 0.8462, 0.3848, 0.8726, 0.3786, 0.8941, 0.4482, 0.5943, 0.4669, 0.5581, 0.4756, 0.5616, 0.4642, 0.6007, 0.342, 0.801, 0.355, 0.7757, 0.4071, 0.7964, 0.3991, 0.8237, 0.2764, 0.9287, 0.2832, 0.9155, 0.363, 0.9473, 0.3588, 0.9616, 0.3834, 0.7204, 0.3987, 0.6906, 0.4339, 0.7046, 0.4245, 0.7367, 0.2992, 0.8843, 0.3085, 0.8662, 0.3786, 0.8941, 0.3728, 0.9137, 0.4311, 0.6275, 0.4482, 0.5943, 0.4642, 0.6007, 0.4537, 0.6366, 0.3299, 0.8245, 0.342, 0.801, 0.3991, 0.8237, 0.3917, 0.8491, 0.3786, 0.8941, 0.3848, 0.8726, 0.4547, 0.886, 0.4526, 0.9083, 0.4642, 0.6007, 0.4756, 0.5616, 0.4849, 0.5634, 0.4811, 0.6039, 0.3991, 0.8237, 0.4071, 0.7964, 0.4622, 0.807, 0.4595, 0.8353, 0.3588, 0.9616, 0.363, 0.9473, 0.4474, 0.9635, 0.446, 0.9783, 0.4245, 0.7367, 0.4339, 0.7046, 0.4711, 0.7117, 0.468, 0.7451, 0.3728, 0.9137, 0.3786, 0.8941, 0.4526, 0.9083, 0.4507, 0.9286, 0.4537, 0.6366, 0.4642, 0.6007, 0.4811, 0.6039, 0.4777, 0.6411, 0.3917, 0.8491, 0.3991, 0.8237, 0.4595, 0.8353, 0.457, 0.8616, 0.3551, 0.974, 0.3588, 0.9616, 0.446, 0.9783, 0.4447, 0.9912, 0.4156, 0.7674, 0.4245, 0.7367, 0.468, 0.7451, 0.465, 0.7769, 0.3676, 0.9314, 0.3728, 0.9137, 0.4507, 0.9286, 0.4489, 0.947, 0.4436, 0.6712, 0.4537, 0.6366, 0.4777, 0.6411, 0.4743, 0.677, 0.3848, 0.8726, 0.3917, 0.8491, 0.457, 0.8616, 0.4547, 0.886, 0.3527, 0.9824, 0.3551, 0.974, 0.4447, 0.9912, 0.4439, 0.9999, 0.4071, 0.7964, 0.4156, 0.7674, 0.465, 0.7769, 0.4622, 0.807, 0.363, 0.9473, 0.3676, 0.9314, 0.4489, 0.947, 0.4474, 0.9635, 0.4339, 0.7046, 0.4436, 0.6712, 0.4743, 0.677, 0.4711, 0.7117, 0.465, 0.7769, 0.468, 0.7451, 0.5123, 0.745, 0.5154, 0.7768, 0.4489, 0.947, 0.4507, 0.9286, 0.53, 0.9286, 0.5318, 0.947, 0.4743, 0.677, 0.4777, 0.6411, 0.5021, 0.6411, 0.5056, 0.677, 0.4547, 0.886, 0.457, 0.8616, 0.5236, 0.8616, 0.5259, 0.8859, 0.4439, 0.9999, 0.4447, 0.9912, 0.536, 0.9912, 0.5368, 0.9999, 0.4622, 0.807, 0.465, 0.7769, 0.5154, 0.7768, 0.5183, 0.8069, 0.4474, 0.9635, 0.4489, 0.947, 0.5318, 0.947, 0.5333, 0.9635, 0.4711, 0.7117, 0.4743, 0.677, 0.5056, 0.677, 0.509, 0.7117, 0.4526, 0.9083, 0.4547, 0.886, 0.5259, 0.8859, 0.5281, 0.9082, 0.4811, 0.6039, 0.4849, 0.5634, 0.4943, 0.5633, 0.4984, 0.6039, 0.4595, 0.8353, 0.4622, 0.807, 0.5183, 0.8069, 0.521, 0.8352, 0.446, 0.9783, 0.4474, 0.9635, 0.5333, 0.9635, 0.5347, 0.9783, 0.468, 0.7451, 0.4711, 0.7117, 0.509, 0.7117, 0.5123, 0.745, 0.4507, 0.9286, 0.4526, 0.9083, 0.5281, 0.9082, 0.53, 0.9286, 0.4777, 0.6411, 0.4811, 0.6039, 0.4984, 0.6039, 0.5021, 0.6411, 0.457, 0.8616, 0.4595, 0.8353, 0.521, 0.8352, 0.5236, 0.8616, 0.4447, 0.9912, 0.446, 0.9783, 0.5347, 0.9783, 0.536, 0.9912, 0.4984, 0.6039, 0.4943, 0.5633, 0.5035, 0.5615, 0.5153, 0.6005, 0.521, 0.8352, 0.5183, 0.8069, 0.5734, 0.7962, 0.5815, 0.8235, 0.5347, 0.9783, 0.5333, 0.9635, 0.6178, 0.9473, 0.6219, 0.9615, 0.5123, 0.745, 0.509, 0.7117, 0.5463, 0.7044, 0.5558, 0.7365, 0.53, 0.9286, 0.5281, 0.9082, 0.6022, 0.8939, 0.6079, 0.9135, 0.5021, 0.6411, 0.4984, 0.6039, 0.5153, 0.6005, 0.526, 0.6364, 0.5236, 0.8616, 0.521, 0.8352, 0.5815, 0.8235, 0.5889, 0.8489, 0.536, 0.9912, 0.5347, 0.9783, 0.6219, 0.9615, 0.6256, 0.974, 0.5154, 0.7768, 0.5123, 0.745, 0.5558, 0.7365, 0.5649, 0.7672, 0.5318, 0.947, 0.53, 0.9286, 0.6079, 0.9135, 0.6131, 0.9313, 0.5056, 0.677, 0.5021, 0.6411, 0.526, 0.6364, 0.5364, 0.671, 0.5259, 0.8859, 0.5236, 0.8616, 0.5889, 0.8489, 0.5958, 0.8724, 0.5368, 0.9999, 0.536, 0.9912, 0.6256, 0.974, 0.628, 0.9823, 0.5183, 0.8069, 0.5154, 0.7768, 0.5649, 0.7672, 0.5734, 0.7962, 0.5333, 0.9635, 0.5318, 0.947, 0.6131, 0.9313, 0.6178, 0.9473, 0.509, 0.7117, 0.5056, 0.677, 0.5364, 0.671, 0.5463, 0.7044, 0.5281, 0.9082, 0.5259, 0.8859, 0.5958, 0.8724, 0.6022, 0.8939, 0.6131, 0.9313, 0.6079, 0.9135, 0.6816, 0.8841, 0.6901, 0.9005, 0.5364, 0.671, 0.526, 0.6364, 0.5487, 0.6272, 0.5654, 0.6592, 0.5958, 0.8724, 0.5889, 0.8489, 0.6508, 0.8242, 0.662, 0.8459, 0.628, 0.9823, 0.6256, 0.974, 0.7104, 0.9401, 0.7144, 0.9479, 0.5734, 0.7962, 0.5649, 0.7672, 0.6117, 0.7484, 0.6256, 0.7753, 0.6178, 0.9473, 0.6131, 0.9313, 0.6901, 0.9005, 0.6977, 0.9153, 0.5463, 0.7044, 0.5364, 0.671, 0.5654, 0.6592, 0.5815, 0.6902, 0.6022, 0.8939, 0.5958, 0.8724, 0.662, 0.8459, 0.6723, 0.8659, 0.5153, 0.6005, 0.5035, 0.5615, 0.5123, 0.5579, 0.5313, 0.594, 0.5815, 0.8235, 0.5734, 0.7962, 0.6256, 0.7753, 0.6386, 0.8006, 0.6219, 0.9615, 0.6178, 0.9473, 0.6977, 0.9153, 0.7045, 0.9285, 0.5558, 0.7365, 0.5463, 0.7044, 0.5815, 0.6902, 0.5969, 0.72, 0.6079, 0.9135, 0.6022, 0.8939, 0.6723, 0.8659, 0.6816, 0.8841, 0.526, 0.6364, 0.5153, 0.6005, 0.5313, 0.594, 0.5487, 0.6272, 0.5889, 0.8489, 0.5815, 0.8235, 0.6386, 0.8006, 0.6508, 0.8242, 0.6256, 0.974, 0.6219, 0.9615, 0.7045, 0.9285, 0.7104, 0.9401, 0.5649, 0.7672, 0.5558, 0.7365, 0.5969, 0.72, 0.6117, 0.7484, 0.6386, 0.8006, 0.6256, 0.7753, 0.6729, 0.7449, 0.6905, 0.7673, 0.7045, 0.9285, 0.6977, 0.9153, 0.7702, 0.8689, 0.7794, 0.8806, 0.5969, 0.72, 0.5815, 0.6902, 0.6134, 0.6695, 0.6342, 0.6959, 0.6816, 0.8841, 0.6723, 0.8659, 0.7359, 0.8251, 0.7485, 0.8412, 0.5487, 0.6272, 0.5313, 0.594, 0.5458, 0.5845, 0.5692, 0.6138, 0.6508, 0.8242, 0.6386, 0.8006, 0.6905, 0.7673, 0.7069, 0.7881, 0.7104, 0.9401, 0.7045, 0.9285, 0.7794, 0.8806, 0.7874, 0.8909, 0.6117, 0.7484, 0.5969, 0.72, 0.6342, 0.6959, 0.6541, 0.721, 0.6901, 0.9005, 0.6816, 0.8841, 0.7485, 0.8412, 0.7599, 0.8558, 0.5654, 0.6592, 0.5487, 0.6272, 0.5692, 0.6138, 0.5917, 0.6421, 0.662, 0.8459, 0.6508, 0.8242, 0.7069, 0.7881, 0.722, 0.8074, 0.7144, 0.9479, 0.7104, 0.9401, 0.7874, 0.8909, 0.7927, 0.8978, 0.6256, 0.7753, 0.6117, 0.7484, 0.6541, 0.721, 0.6729, 0.7449, 0.6977, 0.9153, 0.6901, 0.9005, 0.7599, 0.8558, 0.7702, 0.8689, 0.5815, 0.6902, 0.5654, 0.6592, 0.5917, 0.6421, 0.6134, 0.6695, 0.6723, 0.8659, 0.662, 0.8459, 0.722, 0.8074, 0.7359, 0.8251, 0.5313, 0.594, 0.5123, 0.5579, 0.5201, 0.5527, 0.5458, 0.5845, 0.5917, 0.6421, 0.5692, 0.6138, 0.5868, 0.5968, 0.6143, 0.6203, 0.722, 0.8074, 0.7069, 0.7881, 0.7552, 0.7421, 0.7738, 0.7582, 0.7927, 0.8978, 0.7874, 0.8909, 0.8537, 0.828, 0.8603, 0.8337, 0.6729, 0.7449, 0.6541, 0.721, 0.6907, 0.6861, 0.7136, 0.706, 0.7702, 0.8689, 0.7599, 0.8558, 0.8201, 0.7986, 0.8327, 0.8096, 0.6134, 0.6695, 0.5917, 0.6421, 0.6143, 0.6203, 0.6409, 0.6432, 0.7359, 0.8251, 0.722, 0.8074, 0.7738, 0.7582, 0.7907, 0.773, 0.5458, 0.5845, 0.5201, 0.5527, 0.5269, 0.5461, 0.5582, 0.5725, 0.6905, 0.7673, 0.6729, 0.7449, 0.7136, 0.706, 0.7352, 0.7247, 0.7794, 0.8806, 0.7702, 0.8689, 0.8327, 0.8096, 0.8439, 0.8194, 0.6342, 0.6959, 0.6134, 0.6695, 0.6409, 0.6432, 0.6664, 0.6651, 0.7485, 0.8412, 0.7359, 0.8251, 0.7907, 0.773, 0.8062, 0.7865, 0.5692, 0.6138, 0.5458, 0.5845, 0.5582, 0.5725, 0.5868, 0.5968, 0.7069, 0.7881, 0.6905, 0.7673, 0.7352, 0.7247, 0.7552, 0.7421, 0.7874, 0.8909, 0.7794, 0.8806, 0.8439, 0.8194, 0.8537, 0.828, 0.6541, 0.721, 0.6342, 0.6959, 0.6664, 0.6651, 0.6907, 0.6861, 0.7599, 0.8558, 0.7485, 0.8412, 0.8062, 0.7865, 0.8201, 0.7986, 0.8439, 0.8194, 0.8327, 0.8096, 0.883, 0.7395, 0.8959, 0.747, 0.6664, 0.6651, 0.6409, 0.6432, 0.6629, 0.612, 0.6921, 0.6288, 0.8062, 0.7865, 0.7907, 0.773, 0.8349, 0.7115, 0.8526, 0.7218, 0.5868, 0.5968, 0.5582, 0.5725, 0.568, 0.5582, 0.6008, 0.5767, 0.7552, 0.7421, 0.7352, 0.7247, 0.7711, 0.6744, 0.7941, 0.6878, 0.8537, 0.828, 0.8439, 0.8194, 0.8959, 0.747, 0.9071, 0.7536, 0.6907, 0.6861, 0.6664, 0.6651, 0.6921, 0.6288, 0.72, 0.6449, 0.8201, 0.7986, 0.8062, 0.7865, 0.8526, 0.7218, 0.8686, 0.7311, 0.6143, 0.6203, 0.5868, 0.5968, 0.6008, 0.5767, 0.6324, 0.5946, 0.7738, 0.7582, 0.7552, 0.7421, 0.7941, 0.6878, 0.8154, 0.7001, 0.8603, 0.8337, 0.8537, 0.828, 0.9071, 0.7536, 0.9147, 0.758, 0.7136, 0.706, 0.6907, 0.6861, 0.72, 0.6449, 0.7464, 0.6601, 0.8327, 0.8096, 0.8201, 0.7986, 0.8686, 0.7311, 0.883, 0.7395, 0.6409, 0.6432, 0.6143, 0.6203, 0.6324, 0.5946, 0.6629, 0.612, 0.7907, 0.773, 0.7738, 0.7582, 0.8154, 0.7001, 0.8349, 0.7115, 0.5582, 0.5725, 0.5269, 0.5461, 0.5322, 0.5383, 0.568, 0.5582, 0.7352, 0.7247, 0.7136, 0.706, 0.7464, 0.6601, 0.7711, 0.6744, 0.8154, 0.7001, 0.7941, 0.6878, 0.8221, 0.627, 0.8454, 0.6351, 0.9147, 0.758, 0.9071, 0.7536, 0.9457, 0.6705, 0.9539, 0.6734, 0.7464, 0.6601, 0.72, 0.6449, 0.7411, 0.5987, 0.7699, 0.6087, 0.883, 0.7395, 0.8686, 0.7311, 0.9036, 0.6556, 0.9193, 0.6612, 0.6629, 0.612, 0.6324, 0.5946, 0.6453, 0.5658, 0.6787, 0.5772, 0.8349, 0.7115, 0.8154, 0.7001, 0.8454, 0.6351, 0.8667, 0.6426, 0.568, 0.5582, 0.5322, 0.5383, 0.536, 0.5296, 0.575, 0.5423, 0.7711, 0.6744, 0.7464, 0.6601, 0.7699, 0.6087, 0.797, 0.6181, 0.8959, 0.747, 0.883, 0.7395, 0.9193, 0.6612, 0.9334, 0.6661, 0.6921, 0.6288, 0.6629, 0.612, 0.6787, 0.5772, 0.7106, 0.5882, 0.8526, 0.7218, 0.8349, 0.7115, 0.8667, 0.6426, 0.886, 0.6494, 0.6008, 0.5767, 0.568, 0.5582, 0.575, 0.5423, 0.6108, 0.5542, 0.7941, 0.6878, 0.7711, 0.6744, 0.797, 0.6181, 0.8221, 0.627, 0.9071, 0.7536, 0.8959, 0.747, 0.9334, 0.6661, 0.9457, 0.6705, 0.72, 0.6449, 0.6921, 0.6288, 0.7106, 0.5882, 0.7411, 0.5987, 0.8686, 0.7311, 0.8526, 0.7218, 0.886, 0.6494, 0.9036, 0.6556, 0.6324, 0.5946, 0.6008, 0.5767, 0.6108, 0.5542, 0.6453, 0.5658, 0.7106, 0.5882, 0.6787, 0.5772, 0.6876, 0.5399, 0.7211, 0.5446, 0.886, 0.6494, 0.8667, 0.6426, 0.8851, 0.5689, 0.9054, 0.5719, 0.6108, 0.5542, 0.575, 0.5423, 0.5789, 0.5253, 0.6164, 0.5302, 0.8221, 0.627, 0.797, 0.6181, 0.8118, 0.5579, 0.8383, 0.5618, 0.9457, 0.6705, 0.9334, 0.6661, 0.9551, 0.5795, 0.9681, 0.5815, 0.7411, 0.5987, 0.7106, 0.5882, 0.7211, 0.5446, 0.7531, 0.5493, 0.9036, 0.6556, 0.886, 0.6494, 0.9054, 0.5719, 0.9238, 0.5748, 0.6453, 0.5658, 0.6108, 0.5542, 0.6164, 0.5302, 0.6526, 0.535, 0.8454, 0.6351, 0.8221, 0.627, 0.8383, 0.5618, 0.8627, 0.5655, 0.9539, 0.6734, 0.9457, 0.6705, 0.9681, 0.5815, 0.9767, 0.5829, 0.7699, 0.6087, 0.7411, 0.5987, 0.7531, 0.5493, 0.7834, 0.5537, 0.9193, 0.6612, 0.9036, 0.6556, 0.9238, 0.5748, 0.9404, 0.5773, 0.6787, 0.5772, 0.6453, 0.5658, 0.6526, 0.535, 0.6876, 0.5399, 0.8667, 0.6426, 0.8454, 0.6351, 0.8627, 0.5655, 0.8851, 0.5689, 0.575, 0.5423, 0.536, 0.5296, 0.538, 0.5203, 0.5789, 0.5253, 0.797, 0.6181, 0.7699, 0.6087, 0.7834, 0.5537, 0.8118, 0.5579, 0.9334, 0.6661, 0.9193, 0.6612, 0.9404, 0.5773, 0.9551, 0.5795, 0.9767, 0.5829, 0.9681, 0.5815, 0.9734, 0.4898, 0.9822, 0.4895, 0.7834, 0.5537, 0.7531, 0.5493, 0.7557, 0.4983, 0.7863, 0.4969, 0.9404, 0.5773, 0.9238, 0.5748, 0.9286, 0.4914, 0.9454, 0.4908, 0.6876, 0.5399, 0.6526, 0.535, 0.6539, 0.5033, 0.6893, 0.5014, 0.8851, 0.5689, 0.8627, 0.5655, 0.8667, 0.4937, 0.8893, 0.4928, 0.5789, 0.5253, 0.538, 0.5203, 0.5382, 0.5108, 0.5794, 0.5079, 0.8118, 0.5579, 0.7834, 0.5537, 0.7863, 0.4969, 0.8151, 0.4957, 0.9551, 0.5795, 0.9404, 0.5773, 0.9454, 0.4908, 0.9603, 0.4902, 0.7211, 0.5446, 0.6876, 0.5399, 0.6893, 0.5014, 0.7233, 0.4998, 0.9054, 0.5719, 0.8851, 0.5689, 0.8893, 0.4928, 0.9099, 0.4921, 0.6164, 0.5302, 0.5789, 0.5253, 0.5794, 0.5079, 0.6173, 0.5054, 0.8383, 0.5618, 0.8118, 0.5579, 0.8151, 0.4957, 0.8419, 0.4946, 0.9681, 0.5815, 0.9551, 0.5795, 0.9603, 0.4902, 0.9734, 0.4898, 0.7531, 0.5493, 0.7211, 0.5446, 0.7233, 0.4998, 0.7557, 0.4983, 0.9238, 0.5748, 0.9054, 0.5719, 0.9099, 0.4921, 0.9286, 0.4914, 0.6526, 0.535, 0.6164, 0.5302, 0.6173, 0.5054, 0.6539, 0.5033, 0.8627, 0.5655, 0.8383, 0.5618, 0.8419, 0.4946, 0.8667, 0.4937, 0.9099, 0.4921, 0.8893, 0.4928, 0.8793, 0.4171, 0.8995, 0.4125, 0.6173, 0.5054, 0.5794, 0.5079, 0.5765, 0.4906, 0.6134, 0.4809, 0.8419, 0.4946, 0.8151, 0.4957, 0.8067, 0.4338, 0.833, 0.4277, 0.9734, 0.4898, 0.9603, 0.4902, 0.9488, 0.4014, 0.9616, 0.3985, 0.7557, 0.4983, 0.7233, 0.4998, 0.7169, 0.4551, 0.7486, 0.4475, 0.9286, 0.4914, 0.9099, 0.4921, 0.8995, 0.4125, 0.9177, 0.4084, 0.6539, 0.5033, 0.6173, 0.5054, 0.6134, 0.4809, 0.6491, 0.4718, 0.8667, 0.4937, 0.8419, 0.4946, 0.833, 0.4277, 0.8572, 0.4222, 0.9822, 0.4895, 0.9734, 0.4898, 0.9616, 0.3985, 0.9702, 0.3966, 0.7863, 0.4969, 0.7557, 0.4983, 0.7486, 0.4475, 0.7786, 0.4404, 0.9454, 0.4908, 0.9286, 0.4914, 0.9177, 0.4084, 0.9342, 0.4047, 0.6893, 0.5014, 0.6539, 0.5033, 0.6491, 0.4718, 0.6836, 0.4632, 0.8893, 0.4928, 0.8667, 0.4937, 0.8572, 0.4222, 0.8793, 0.4171, 0.5794, 0.5079, 0.5382, 0.5108, 0.5366, 0.5014, 0.5765, 0.4906, 0.8151, 0.4957, 0.7863, 0.4969, 0.7786, 0.4404, 0.8067, 0.4338, 0.9603, 0.4902, 0.9454, 0.4908, 0.9342, 0.4047, 0.9488, 0.4014, 0.7233, 0.4998, 0.6893, 0.5014, 0.6836, 0.4632, 0.7169, 0.4551, 0.7786, 0.4404, 0.7486, 0.4475, 0.732, 0.3987, 0.7603, 0.3861, 0.9342, 0.4047, 0.9177, 0.4084, 0.8917, 0.3286, 0.9072, 0.3219, 0.6836, 0.4632, 0.6491, 0.4718, 0.6383, 0.4416, 0.6708, 0.4265, 0.8793, 0.4171, 0.8572, 0.4222, 0.8345, 0.3534, 0.8554, 0.3443, 0.5765, 0.4906, 0.5366, 0.5014, 0.5332, 0.4925, 0.5704, 0.4741, 0.8067, 0.4338, 0.7786, 0.4404, 0.7603, 0.3861, 0.7869, 0.3743, 0.9488, 0.4014, 0.9342, 0.4047, 0.9072, 0.3219, 0.921, 0.3159, 0.7169, 0.4551, 0.6836, 0.4632, 0.6708, 0.4265, 0.7021, 0.4122, 0.8995, 0.4125, 0.8793, 0.4171, 0.8554, 0.3443, 0.8745, 0.336, 0.6134, 0.4809, 0.5765, 0.4906, 0.5704, 0.4741, 0.6049, 0.4574, 0.833, 0.4277, 0.8067, 0.4338, 0.7869, 0.3743, 0.8116, 0.3634, 0.9616, 0.3985, 0.9488, 0.4014, 0.921, 0.3159, 0.9331, 0.3107, 0.7486, 0.4475, 0.7169, 0.4551, 0.7021, 0.4122, 0.732, 0.3987, 0.9177, 0.4084, 0.8995, 0.4125, 0.8745, 0.336, 0.8917, 0.3286, 0.6491, 0.4718, 0.6134, 0.4809, 0.6049, 0.4574, 0.6383, 0.4416, 0.8572, 0.4222, 0.833, 0.4277, 0.8116, 0.3634, 0.8345, 0.3534, 0.9702, 0.3966, 0.9616, 0.3985, 0.9331, 0.3107, 0.9412, 0.3073, 0.6049, 0.4574, 0.5704, 0.4741, 0.5611, 0.459, 0.5919, 0.4359, 0.8116, 0.3634, 0.7869, 0.3743, 0.7561, 0.3192, 0.7786, 0.3038, 0.9331, 0.3107, 0.921, 0.3159, 0.8779, 0.2368, 0.8888, 0.2295, 0.732, 0.3987, 0.7021, 0.4122, 0.6794, 0.3726, 0.7064, 0.3536, 0.8917, 0.3286, 0.8745, 0.336, 0.8356, 0.2652, 0.8513, 0.2546, 0.6383, 0.4416, 0.6049, 0.4574, 0.5919, 0.4359, 0.6219, 0.4139, 0.8345, 0.3534, 0.8116, 0.3634, 0.7786, 0.3038, 0.7993, 0.2897, 0.9412, 0.3073, 0.9331, 0.3107, 0.8888, 0.2295, 0.8962, 0.2246, 0.7603, 0.3861, 0.732, 0.3987, 0.7064, 0.3536, 0.732, 0.3358, 0.9072, 0.3219, 0.8917, 0.3286, 0.8513, 0.2546, 0.8653, 0.2452, 0.6708, 0.4265, 0.6383, 0.4416, 0.6219, 0.4139, 0.6511, 0.3927, 0.8554, 0.3443, 0.8345, 0.3534, 0.7993, 0.2897, 0.8183, 0.2768, 0.5704, 0.4741, 0.5332, 0.4925, 0.5281, 0.4844, 0.5611, 0.459, 0.7869, 0.3743, 0.7603, 0.3861, 0.732, 0.3358, 0.7561, 0.3192, 0.921, 0.3159, 0.9072, 0.3219, 0.8653, 0.2452, 0.8779, 0.2368, 0.7021, 0.4122, 0.6708, 0.4265, 0.6511, 0.3927, 0.6794, 0.3726, 0.8745, 0.336, 0.8554, 0.3443, 0.8183, 0.2768, 0.8356, 0.2652, 0.8653, 0.2452, 0.8513, 0.2546, 0.7979, 0.189, 0.8101, 0.1771, 0.6511, 0.3927, 0.6219, 0.4139, 0.6003, 0.3896, 0.6252, 0.363, 0.8183, 0.2768, 0.7993, 0.2897, 0.7528, 0.2331, 0.7693, 0.2169, 0.5611, 0.459, 0.5281, 0.4844, 0.5214, 0.4774, 0.5491, 0.446, 0.7561, 0.3192, 0.732, 0.3358, 0.6946, 0.2913, 0.7154, 0.2703, 0.8779, 0.2368, 0.8653, 0.2452, 0.8101, 0.1771, 0.8209, 0.1665, 0.6794, 0.3726, 0.6511, 0.3927, 0.6252, 0.363, 0.6493, 0.3377, 0.8356, 0.2652, 0.8183, 0.2768, 0.7693, 0.2169, 0.7843, 0.2022, 0.5919, 0.4359, 0.5611, 0.459, 0.5491, 0.446, 0.575, 0.4172, 0.7786, 0.3038, 0.7561, 0.3192, 0.7154, 0.2703, 0.7349, 0.2509, 0.8888, 0.2295, 0.8779, 0.2368, 0.8209, 0.1665, 0.8304, 0.1573, 0.7064, 0.3536, 0.6794, 0.3726, 0.6493, 0.3377, 0.6725, 0.3138, 0.8513, 0.2546, 0.8356, 0.2652, 0.7843, 0.2022, 0.7979, 0.189, 0.6219, 0.4139, 0.5919, 0.4359, 0.575, 0.4172, 0.6003, 0.3896, 0.7993, 0.2897, 0.7786, 0.3038, 0.7349, 0.2509, 0.7528, 0.2331, 0.8962, 0.2246, 0.8888, 0.2295, 0.8304, 0.1573, 0.8368, 0.1512, 0.732, 0.3358, 0.7064, 0.3536, 0.6725, 0.3138, 0.6946, 0.2913, 0.7349, 0.2509, 0.7154, 0.2703, 0.6659, 0.2292, 0.6817, 0.2064, 0.8304, 0.1573, 0.8209, 0.1665, 0.7521, 0.1073, 0.7599, 0.09646, 0.6725, 0.3138, 0.6493, 0.3377, 0.6129, 0.3088, 0.6313, 0.2805, 0.7979, 0.189, 0.7843, 0.2022, 0.7221, 0.1491, 0.7332, 0.1336, 0.6003, 0.3896, 0.575, 0.4172, 0.5546, 0.402, 0.5743, 0.3697, 0.7528, 0.2331, 0.7349, 0.2509, 0.6817, 0.2064, 0.6964, 0.1854, 0.8368, 0.1512, 0.8304, 0.1573, 0.7599, 0.09646, 0.7651, 0.08925, 0.6946, 0.2913, 0.6725, 0.3138, 0.6313, 0.2805, 0.6491, 0.2539, 0.8101, 0.1771, 0.7979, 0.189, 0.7332, 0.1336, 0.7432, 0.1196, 0.6252, 0.363, 0.6003, 0.3896, 0.5743, 0.3697, 0.5938, 0.3386, 0.7693, 0.2169, 0.7528, 0.2331, 0.6964, 0.1854, 0.7098, 0.1663, 0.5491, 0.446, 0.5214, 0.4774, 0.5136, 0.4718, 0.5346, 0.4355, 0.7154, 0.2703, 0.6946, 0.2913, 0.6491, 0.2539, 0.6659, 0.2292, 0.8209, 0.1665, 0.8101, 0.1771, 0.7432, 0.1196, 0.7521, 0.1073, 0.6493, 0.3377, 0.6252, 0.363, 0.5938, 0.3386, 0.6129, 0.3088, 0.7843, 0.2022, 0.7693, 0.2169, 0.7098, 0.1663, 0.7221, 0.1491, 0.575, 0.4172, 0.5491, 0.446, 0.5346, 0.4355, 0.5546, 0.402, 0.7221, 0.1491, 0.7098, 0.1663, 0.6416, 0.1265, 0.6508, 0.1072, 0.5546, 0.402, 0.5346, 0.4355, 0.5183, 0.4279, 0.5315, 0.391, 0.6817, 0.2064, 0.6659, 0.2292, 0.609, 0.1972, 0.6207, 0.1715, 0.7599, 0.09646, 0.7521, 0.1073, 0.6735, 0.06042, 0.6794, 0.04845, 0.6313, 0.2805, 0.6129, 0.3088, 0.571, 0.2871, 0.5839, 0.2553, 0.7332, 0.1336, 0.7221, 0.1491, 0.6508, 0.1072, 0.6592, 0.08979, 0.5743, 0.3697, 0.5546, 0.402, 0.5315, 0.391, 0.5447, 0.3551, 0.6964, 0.1854, 0.6817, 0.2064, 0.6207, 0.1715, 0.6316, 0.1479, 0.7651, 0.08925, 0.7599, 0.09646, 0.6794, 0.04845, 0.6834, 0.04042, 0.6491, 0.2539, 0.6313, 0.2805, 0.5839, 0.2553, 0.5964, 0.225, 0.7432, 0.1196, 0.7332, 0.1336, 0.6592, 0.08979, 0.6667, 0.07423, 0.5938, 0.3386, 0.5743, 0.3697, 0.5447, 0.3551, 0.5579, 0.3205, 0.7098, 0.1663, 0.6964, 0.1854, 0.6316, 0.1479, 0.6416, 0.1265, 0.5346, 0.4355, 0.5136, 0.4718, 0.5047, 0.4679, 0.5183, 0.4279, 0.6659, 0.2292, 0.6491, 0.2539, 0.5964, 0.225, 0.609, 0.1972, 0.7521, 0.1073, 0.7432, 0.1196, 0.6667, 0.07423, 0.6735, 0.06042, 0.6129, 0.3088, 0.5938, 0.3386, 0.5579, 0.3205, 0.571, 0.2871, 0.5964, 0.225, 0.5839, 0.2553, 0.5316, 0.2399, 0.5378, 0.2075, 0.6667, 0.07423, 0.6592, 0.08979, 0.5774, 0.0584, 0.5823, 0.04134, 0.5579, 0.3205, 0.5447, 0.3551, 0.5124, 0.3465, 0.5187, 0.3096, 0.6416, 0.1265, 0.6316, 0.1479, 0.5602, 0.122, 0.5663, 0.09863, 0.5183, 0.4279, 0.5047, 0.4679, 0.4953, 0.4657, 0.5008, 0.4237, 0.609, 0.1972, 0.5964, 0.225, 0.5395, 0.205, 0.5468, 0.1752, 0.6735, 0.06042, 0.6667, 0.07423, 0.5823, 0.04134, 0.5868, 0.02625, 0.571, 0.2871, 0.5579, 0.3205, 0.5187, 0.3096, 0.5251, 0.2739, 0.6508, 0.1072, 0.6416, 0.1265, 0.5663, 0.09863, 0.5721, 0.07746, 0.5315, 0.391, 0.5183, 0.4279, 0.5008, 0.4237, 0.5064, 0.3846, 0.6207, 0.1715, 0.609, 0.1972, 0.5468, 0.1752, 0.5537, 0.1475, 0.6794, 0.04845, 0.6735, 0.06042, 0.5868, 0.02625, 0.5911, 0.01329, 0.5839, 0.2553, 0.571, 0.2871, 0.5251, 0.2739, 0.5316, 0.2399, 0.6592, 0.08979, 0.6508, 0.1072, 0.5721, 0.07746, 0.5774, 0.0584, 0.5447, 0.3551, 0.5315, 0.391, 0.5064, 0.3846, 0.5124, 0.3465, 0.6316, 0.1479, 0.6207, 0.1715, 0.5537, 0.1475, 0.5602, 0.122, 0.6834, 0.04042, 0.6794, 0.04845, 0.5911, 0.01329, 0.5942, 0.004786, 0.496, 0.3833, 0.4947, 0.4229, 0.4766, 0.424, 0.4702, 0.3852, 0.4905, 0.1455, 0.4923, 0.1738, 0.4277, 0.1835, 0.421, 0.1566, 0.4778, 0.008774, 0.4796, 0.02209, 0.3899, 0.03975, 0.3863, 0.02709, 0.4952, 0.2368, 0.4961, 0.2713, 0.4491, 0.2768, 0.4419, 0.2437, 0.4832, 0.05478, 0.485, 0.07417, 0.4034, 0.08898, 0.3985, 0.07066, 0.4965, 0.3448, 0.496, 0.3833, 0.4702, 0.3852, 0.4634, 0.3478, 0.4887, 0.1195, 0.4905, 0.1455, 0.421, 0.1566, 0.4148, 0.1319, 0.4763, 9.909e-05, 0.4778, 0.008774, 0.3863, 0.02709, 0.384, 0.01867, 0.4938, 0.2043, 0.4952, 0.2368, 0.4419, 0.2437, 0.4347, 0.2126, 0.4814, 0.03742, 0.4832, 0.05478, 0.3985, 0.07066, 0.3939, 0.05426, 0.4967, 0.3074, 0.4965, 0.3448, 0.4634, 0.3478, 0.4563, 0.3115, 0.4868, 0.0957, 0.4887, 0.1195, 0.4148, 0.1319, 0.4089, 0.1094, 0.4947, 0.4229, 0.4926, 0.4654, 0.4829, 0.4658, 0.4766, 0.424, 0.4923, 0.1738, 0.4938, 0.2043, 0.4347, 0.2126, 0.4277, 0.1835, 0.4796, 0.02209, 0.4814, 0.03742, 0.3939, 0.05426, 0.3899, 0.03975, 0.4961, 0.2713, 0.4967, 0.3074, 0.4563, 0.3115, 0.4491, 0.2768, 0.485, 0.07417, 0.4868, 0.0957, 0.4089, 0.1094, 0.4034, 0.08898, 0.3939, 0.05426, 0.3985, 0.07066, 0.3191, 0.0997, 0.3119, 0.08443, 0.4563, 0.3115, 0.4634, 0.3478, 0.4318, 0.357, 0.4181, 0.3231, 0.4089, 0.1094, 0.4148, 0.1319, 0.3453, 0.1565, 0.3358, 0.1356, 0.4766, 0.424, 0.4829, 0.4658, 0.4735, 0.4681, 0.4593, 0.4285, 0.4277, 0.1835, 0.4347, 0.2126, 0.379, 0.2313, 0.367, 0.2043, 0.3899, 0.03975, 0.3939, 0.05426, 0.3119, 0.08443, 0.3056, 0.07087, 0.4491, 0.2768, 0.4563, 0.3115, 0.4181, 0.3231, 0.4046, 0.2908, 0.4034, 0.08898, 0.4089, 0.1094, 0.3358, 0.1356, 0.327, 0.1167, 0.4702, 0.3852, 0.4766, 0.424, 0.4593, 0.4285, 0.4456, 0.3921, 0.421, 0.1566, 0.4277, 0.1835, 0.367, 0.2043, 0.3558, 0.1794, 0.3863, 0.02709, 0.3899, 0.03975, 0.3056, 0.07087, 0.3, 0.05901, 0.4419, 0.2437, 0.4491, 0.2768, 0.4046, 0.2908, 0.3916, 0.2601, 0.3985, 0.07066, 0.4034, 0.08898, 0.327, 0.1167, 0.3191, 0.0997, 0.4634, 0.3478, 0.4702, 0.3852, 0.4456, 0.3921, 0.4318, 0.357, 0.4148, 0.1319, 0.421, 0.1566, 0.3558, 0.1794, 0.3453, 0.1565, 0.384, 0.01867, 0.3863, 0.02709, 0.3, 0.05901, 0.2963, 0.05109, 0.4347, 0.2126, 0.4419, 0.2437, 0.3916, 0.2601, 0.379, 0.2313, 0.3558, 0.1794, 0.367, 0.2043, 0.3118, 0.2353, 0.2964, 0.213, 0.3, 0.05901, 0.3056, 0.07087, 0.2282, 0.1157, 0.2207, 0.1051, 0.3916, 0.2601, 0.4046, 0.2908, 0.3641, 0.3126, 0.3457, 0.2852, 0.3191, 0.0997, 0.327, 0.1167, 0.2572, 0.1569, 0.2465, 0.1417, 0.4318, 0.357, 0.4456, 0.3921, 0.4229, 0.4034, 0.4029, 0.3718, 0.3453, 0.1565, 0.3558, 0.1794, 0.2964, 0.213, 0.2821, 0.1926, 0.2963, 0.05109, 0.3, 0.05901, 0.2207, 0.1051, 0.2156, 0.09793, 0.379, 0.2313, 0.3916, 0.2601, 0.3457, 0.2852, 0.3282, 0.2594, 0.3119, 0.08443, 0.3191, 0.0997, 0.2465, 0.1417, 0.2368, 0.1279, 0.4181, 0.3231, 0.4318, 0.357, 0.4029, 0.3718, 0.3832, 0.3415, 0.3358, 0.1356, 0.3453, 0.1565, 0.2821, 0.1926, 0.2691, 0.1739, 0.4593, 0.4285, 0.4735, 0.4681, 0.4647, 0.4722, 0.4432, 0.4363, 0.367, 0.2043, 0.379, 0.2313, 0.3282, 0.2594, 0.3118, 0.2353, 0.3056, 0.07087, 0.3119, 0.08443, 0.2368, 0.1279, 0.2282, 0.1157, 0.4046, 0.2908, 0.4181, 0.3231, 0.3832, 0.3415, 0.3641, 0.3126, 0.327, 0.1167, 0.3358, 0.1356, 0.2691, 0.1739, 0.2572, 0.1569, 0.4456, 0.3921, 0.4593, 0.4285, 0.4432, 0.4363, 0.4229, 0.4034, 0.3832, 0.3415, 0.4029, 0.3718, 0.3775, 0.3918, 0.3526, 0.3659, 0.2691, 0.1739, 0.2821, 0.1926, 0.2268, 0.2391, 0.2106, 0.2231, 0.4432, 0.4363, 0.4647, 0.4722, 0.457, 0.4778, 0.429, 0.4469, 0.3118, 0.2353, 0.3282, 0.2594, 0.2839, 0.296, 0.2635, 0.2755, 0.2282, 0.1157, 0.2368, 0.1279, 0.1708, 0.1839, 0.1602, 0.1734, 0.3641, 0.3126, 0.3832, 0.3415, 0.3526, 0.3659, 0.3286, 0.3413, 0.2572, 0.1569, 0.2691, 0.1739, 0.2106, 0.2231, 0.196, 0.2087, 0.4229, 0.4034, 0.4432, 0.4363, 0.429, 0.4469, 0.4029, 0.4188, 0.2964, 0.213, 0.3118, 0.2353, 0.2635, 0.2755, 0.2444, 0.2565, 0.2207, 0.1051, 0.2282, 0.1157, 0.1602, 0.1734, 0.1509, 0.1643, 0.3457, 0.2852, 0.3641, 0.3126, 0.3286, 0.3413, 0.3057, 0.318, 0.2465, 0.1417, 0.2572, 0.1569, 0.196, 0.2087, 0.1827, 0.1956, 0.4029, 0.3718, 0.4229, 0.4034, 0.4029, 0.4188, 0.3775, 0.3918, 0.2821, 0.1926, 0.2964, 0.213, 0.2444, 0.2565, 0.2268, 0.2391, 0.2156, 0.09793, 0.2207, 0.1051, 0.1509, 0.1643, 0.1447, 0.1582, 0.3282, 0.2594, 0.3457, 0.2852, 0.3057, 0.318, 0.2839, 0.296, 0.2368, 0.1279, 0.2465, 0.1417, 0.1827, 0.1956, 0.1708, 0.1839, 0.1509, 0.1643, 0.1602, 0.1734, 0.1038, 0.2423, 0.09303, 0.235, 0.3057, 0.318, 0.3286, 0.3413, 0.2994, 0.3759, 0.2727, 0.3573, 0.1827, 0.1956, 0.196, 0.2087, 0.1453, 0.2704, 0.13, 0.26, 0.3775, 0.3918, 0.4029, 0.4188, 0.3864, 0.4375, 0.3564, 0.416, 0.2268, 0.2391, 0.2444, 0.2565, 0.2014, 0.3085, 0.181, 0.2946, 0.1447, 0.1582, 0.1509, 0.1643, 0.09303, 0.235, 0.08582, 0.2302, 0.2839, 0.296, 0.3057, 0.318, 0.2727, 0.3573, 0.2473, 0.3399, 0.1708, 0.1839, 0.1827, 0.1956, 0.13, 0.26, 0.1161, 0.2506, 0.3526, 0.3659, 0.3775, 0.3918, 0.3564, 0.416, 0.3274, 0.3954, 0.2106, 0.2231, 0.2268, 0.2391, 0.181, 0.2946, 0.1623, 0.2819, 0.429, 0.4469, 0.457, 0.4778, 0.4505, 0.4849, 0.4172, 0.46, 0.2635, 0.2755, 0.2839, 0.296, 0.2473, 0.3399, 0.2236, 0.3236, 0.1602, 0.1734, 0.1708, 0.1839, 0.1161, 0.2506, 0.1038, 0.2423, 0.3286, 0.3413, 0.3526, 0.3659, 0.3274, 0.3954, 0.2994, 0.3759, 0.196, 0.2087, 0.2106, 0.2231, 0.1623, 0.2819, 0.1453, 0.2704, 0.4029, 0.4188, 0.429, 0.4469, 0.4172, 0.46, 0.3864, 0.4375, 0.2444, 0.2565, 0.2635, 0.2755, 0.2236, 0.3236, 0.2014, 0.3085, 0.1623, 0.2819, 0.181, 0.2946, 0.1464, 0.3574, 0.1257, 0.3484, 0.4172, 0.46, 0.4505, 0.4849, 0.4455, 0.493, 0.4082, 0.4751, 0.2236, 0.3236, 0.2473, 0.3399, 0.2196, 0.3895, 0.1934, 0.378, 0.1038, 0.2423, 0.1161, 0.2506, 0.07464, 0.3262, 0.06101, 0.3203, 0.2994, 0.3759, 0.3274, 0.3954, 0.3082, 0.429, 0.2772, 0.4151, 0.1453, 0.2704, 0.1623, 0.2819, 0.1257, 0.3484, 0.1069, 0.3402, 0.3864, 0.4375, 0.4172, 0.46, 0.4082, 0.4751, 0.3738, 0.459, 0.2014, 0.3085, 0.2236, 0.3236, 0.1934, 0.378, 0.1689, 0.3672, 0.09303, 0.235, 0.1038, 0.2423, 0.06101, 0.3203, 0.04909, 0.3151, 0.2727, 0.3573, 0.2994, 0.3759, 0.2772, 0.4151, 0.2476, 0.4019, 0.13, 0.26, 0.1453, 0.2704, 0.1069, 0.3402, 0.08992, 0.3328, 0.3564, 0.416, 0.3864, 0.4375, 0.3738, 0.459, 0.3405, 0.4436, 0.181, 0.2946, 0.2014, 0.3085, 0.1689, 0.3672, 0.1464, 0.3574, 0.08582, 0.2302, 0.09303, 0.235, 0.04909, 0.3151, 0.04111, 0.3116, 0.2473, 0.3399, 0.2727, 0.3573, 0.2476, 0.4019, 0.2196, 0.3895, 0.1161, 0.2506, 0.13, 0.26, 0.08992, 0.3328, 0.07464, 0.3262, 0.3274, 0.3954, 0.3564, 0.416, 0.3405, 0.4436, 0.3082, 0.429, 0.4421, 0.5019, 0.4894, 0.5149, 0.4406, 0.5113, 0.4406, 0.5113, 0.4894, 0.5149, 0.4409, 0.5208, 0.4409, 0.5208, 0.4894, 0.5149, 0.443, 0.53, 0.443, 0.53, 0.4894, 0.5149, 0.4468, 0.5387, 0.4468, 0.5387, 0.4894, 0.5149, 0.4522, 0.5464, 0.4522, 0.5464, 0.4894, 0.5149, 0.459, 0.5529, 0.459, 0.5529, 0.4894, 0.5149, 0.4669, 0.5581, 0.4669, 0.5581, 0.4894, 0.5149, 0.4756, 0.5616, 0.4756, 0.5616, 0.4894, 0.5149, 0.4849, 0.5634, 0.4849, 0.5634, 0.4894, 0.5149, 0.4943, 0.5633, 0.4943, 0.5633, 0.4894, 0.5149, 0.5035, 0.5615, 0.5035, 0.5615, 0.4894, 0.5149, 0.5123, 0.5579, 0.5123, 0.5579, 0.4894, 0.5149, 0.5201, 0.5527, 0.5201, 0.5527, 0.4894, 0.5149, 0.5269, 0.5461, 0.5269, 0.5461, 0.4894, 0.5149, 0.5322, 0.5383, 0.5322, 0.5383, 0.4894, 0.5149, 0.536, 0.5296, 0.536, 0.5296, 0.4894, 0.5149, 0.538, 0.5203, 0.538, 0.5203, 0.4894, 0.5149, 0.5382, 0.5108, 0.5382, 0.5108, 0.4894, 0.5149, 0.5366, 0.5014, 0.5366, 0.5014, 0.4894, 0.5149, 0.5332, 0.4925, 0.5332, 0.4925, 0.4894, 0.5149, 0.5281, 0.4844, 0.5281, 0.4844, 0.4894, 0.5149, 0.5214, 0.4774, 0.5214, 0.4774, 0.4894, 0.5149, 0.5136, 0.4718, 0.5136, 0.4718, 0.4894, 0.5149, 0.5047, 0.4679, 0.5047, 0.4679, 0.4894, 0.5149, 0.4953, 0.4657, 0.4926, 0.4654, 0.4894, 0.5149, 0.4829, 0.4658, 0.4829, 0.4658, 0.4894, 0.5149, 0.4735, 0.4681, 0.4735, 0.4681, 0.4894, 0.5149, 0.4647, 0.4722, 0.4647, 0.4722, 0.4894, 0.5149, 0.457, 0.4778, 0.457, 0.4778, 0.4894, 0.5149, 0.4505, 0.4849, 0.4505, 0.4849, 0.4894, 0.5149, 0.4455, 0.493, 0.2476, 0.4019, 0.2772, 0.4151, 0.2629, 0.4575, 0.2314, 0.4502, 0.08992, 0.3328, 0.1069, 0.3402, 0.08205, 0.4158, 0.06401, 0.4117, 0.3405, 0.4436, 0.3738, 0.459, 0.3656, 0.4823, 0.3301, 0.4736, 0.1464, 0.3574, 0.1689, 0.3672, 0.1479, 0.4308, 0.1239, 0.4253, 0.4455, 0.493, 0.4894, 0.5149, 0.4421, 0.5019, 0.04111, 0.3116, 0.04909, 0.3151, 0.02062, 0.4018, 0.01215, 0.3998, 0.2196, 0.3895, 0.2476, 0.4019, 0.2314, 0.4502, 0.2017, 0.4433, 0.07464, 0.3262, 0.08992, 0.3328, 0.06401, 0.4117, 0.04777, 0.408, 0.3082, 0.429, 0.3405, 0.4436, 0.3301, 0.4736, 0.2958, 0.4654, 0.1257, 0.3484, 0.1464, 0.3574, 0.1239, 0.4253, 0.102, 0.4203, 0.4082, 0.4751, 0.4455, 0.493, 0.4421, 0.5019, 0.4023, 0.4916, 0.1934, 0.378, 0.2196, 0.3895, 0.2017, 0.4433, 0.1738, 0.4368, 0.06101, 0.3203, 0.07464, 0.3262, 0.04777, 0.408, 0.03329, 0.4047, 0.2772, 0.4151, 0.3082, 0.429, 0.2958, 0.4654, 0.2629, 0.4575, 0.1069, 0.3402, 0.1257, 0.3484, 0.102, 0.4203, 0.08205, 0.4158, 0.3738, 0.459, 0.4082, 0.4751, 0.4023, 0.4916, 0.3656, 0.4823, 0.1689, 0.3672, 0.1934, 0.378, 0.1738, 0.4368, 0.1479, 0.4308, 0.04909, 0.3151, 0.06101, 0.3203, 0.03329, 0.4047, 0.02062, 0.4018])
me_sphere.use_remesh_preserve_volume = False
me_sphere.use_remesh_preserve_attributes = False
me_sphere.use_mirror_vertex_groups = False
me_sphere.update()

# ---- objects
ob_sphere = bpy.data.objects.new('Sphere', me_sphere)
ob_lamp = bpy.data.objects.new('Lamp', light_lamp)
ob_camera = bpy.data.objects.new('Camera', cam_camera)

# ---- transforms, parenting, visibility, modifiers, constraints
ob_sphere.location = (0.0, 0.0, 0.0)
ob_sphere.lineart.crease_threshold = 0.0
ob_lamp.location = (4.076, 1.005, 5.904)
ob_lamp.rotation_euler = (0.6503, 0.05522, 1.866)
ob_lamp.lock_rotations_4d = False
ob_lamp.empty_display_type = 'ARROWS'
ob_lamp.color = (0.0, 0.0, 0.0, 0.0)
ob_lamp.lineart.crease_threshold = 0.0
ob_camera.location = (7.481, -6.508, 5.344)
ob_camera.rotation_euler = (1.109, 0.01082, 0.8149)
ob_camera.lock_rotations_4d = False
ob_camera.empty_display_type = 'ARROWS'
ob_camera.color = (0.0, 0.0, 0.0, 0.0)
ob_camera.display_type = 'WIRE'
ob_camera.lineart.crease_threshold = 0.0

# ---- collection membership
col_collection_1.objects.link(ob_sphere)
col_collection_1.objects.link(ob_lamp)
col_collection_1.objects.link(ob_camera)

# ---- scene / render settings (as saved in the file)
scene.camera = ob_camera
scene.frame_start = 1; scene.frame_end = 250; scene.frame_set(1)
scene.render.engine = 'BLENDER_EEVEE_NEXT'
scene.render.resolution_percentage = 50
scene.render.dither_intensity = 0.0
scene.cycles.use_denoising = False
scene.cycles.samples = 10
scene.cycles.sampling_pattern = 'TABULATED_SOBOL'
scene.cycles.light_sampling_threshold = 0.0
scene.cycles.use_adaptive_sampling = False
scene.cycles.use_light_tree = False
scene.cycles.blur_glossy = 0.0
scene.cycles.pixel_filter_type = 'GAUSSIAN'
scene.cycles.sample_clamp_indirect = 0.0
scene.view_settings.view_transform = 'Standard'
bpy.context.view_layer.update()
